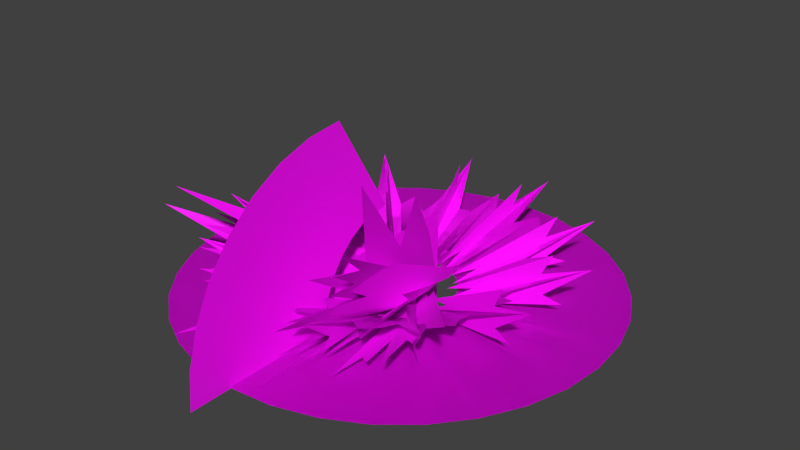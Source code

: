 # Source: Mario_Effects.blend  (saved by Blender 2.92.15; exported with 4.5.12 LTS)
import bpy
from mathutils import Matrix  # noqa: F401  (used for matrix-valued properties, if any)

bpy.ops.wm.read_factory_settings(use_empty=True)
scene = bpy.context.scene
scene.name = 'Scene'

# ---- collections
col_dashstart = bpy.data.collections.new('DashStart'); scene.collection.children.link(col_dashstart)
col_horizsmokea = bpy.data.collections.new('HorizSmokeA'); scene.collection.children.link(col_horizsmokea)
col_landheavy = bpy.data.collections.new('LandHeavy'); scene.collection.children.link(col_landheavy)
col_landlight = bpy.data.collections.new('LandLight'); scene.collection.children.link(col_landlight)

# ---- images (referenced by path relative to the original .blend; pixels are not part of the script)
import os
ASSET_DIR = os.environ.get("B2B_ASSET_DIR", "")  # directory of the original .blend (textures are referenced by path, not embedded)
HERE = os.path.dirname(os.path.abspath(__file__))  # packed textures are extracted next to this script under _unpacked/

def load_image(name, relpath, width, height, colorspace="sRGB"):
    """Load a texture the original file referenced (path relative to the .blend, or extracted next to this script)."""
    p = next((c for c in (os.path.join(HERE, relpath), os.path.join(ASSET_DIR, relpath)) if relpath and os.path.exists(c)), "")
    if p:
        img = bpy.data.images.load(p, check_existing=True)
        img.name = name
    else:  # same state as the original file: an image datablock whose file is absent (Cycles renders it pink)
        img = bpy.data.images.new(name, width, height)
        img.source = "FILE"
        img.filepath = "//" + (relpath or name)
    img.colorspace_settings.name = colorspace
    return img
img_eff_cmn_smokeb_png = load_image('eff_cmn_smokeB.png', 'textures/effects/eff_cmn_smokeB.png', 1024, 1024, 'sRGB')
img_eff_cmn_stormsomke_png = load_image('eff_cmn_stormsomke.png', 'textures/effects/eff_cmn_stormsomke.png', 1024, 1024, 'sRGB')
img_eff_cmn_shockc_png = load_image('eff_cmn_shockC.png', 'textures/effects/eff_cmn_shockC.png', 1024, 1024, 'sRGB')
img_eff_cmn_smokea_png = load_image('eff_cmn_smokeA.png', 'textures/effects/eff_cmn_smokeA.png', 1024, 1024, 'sRGB')

# ---- materials (node trees are filled in below, after node groups)
mat_dash2 = bpy.data.materials.new('dash2')
mat_dash2.use_transparent_shadow = False
mat_dash1 = bpy.data.materials.new('dash1')
mat_dash1.use_transparent_shadow = False
mat_storm = bpy.data.materials.new('storm')
mat_storm.use_transparent_shadow = False
mat_shock1 = bpy.data.materials.new('shock1')
mat_shock1.use_transparent_shadow = False
mat_shock2 = bpy.data.materials.new('shock2')
mat_shock2.use_transparent_shadow = False
mat_shock4 = bpy.data.materials.new('shock4')
mat_shock4.use_transparent_shadow = False
mat_shock3 = bpy.data.materials.new('shock3')
mat_shock3.use_transparent_shadow = False
mat_smokeb = bpy.data.materials.new('smokeB')
mat_smokeb.use_transparent_shadow = False
mat_down_shock = bpy.data.materials.new('down_shock')
mat_down_shock.use_transparent_shadow = False

# ---- material node trees
mat_dash2.use_nodes = True; mat_dash2.node_tree.nodes.clear()
_N = mat_dash2.node_tree.nodes; _L = mat_dash2.node_tree.links
n0 = _N.new('ShaderNodeBsdfPrincipled'); n0.name = 'Principled BSDF'; n0.location = (0, 300)
n0.distribution = 'GGX'
n0.subsurface_method = 'BURLEY'
n0.inputs[3].default_value = 1.45
n0.inputs[27].default_value = (0.0, 0.0, 0.0, 1.0)
n0.inputs[28].default_value = 1.0
n1 = _N.new('ShaderNodeOutputMaterial'); n1.name = 'Material Output'; n1.location = (300, 300)
n2 = _N.new('ShaderNodeTexImage'); n2.name = 'Image Texture'; n2.location = (-300, 300)
n2.label = 'Base Color'
n2.image = img_eff_cmn_smokeb_png
_L.new(n0.outputs[0], n1.inputs[0])
_L.new(n2.outputs[0], n0.inputs[0])
n1.is_active_output = True
mat_dash1.use_nodes = True; mat_dash1.node_tree.nodes.clear()
_N = mat_dash1.node_tree.nodes; _L = mat_dash1.node_tree.links
n0 = _N.new('ShaderNodeBsdfPrincipled'); n0.name = 'Principled BSDF'; n0.location = (0, 300)
n0.distribution = 'GGX'
n0.subsurface_method = 'BURLEY'
n0.inputs[3].default_value = 1.45
n0.inputs[27].default_value = (0.0, 0.0, 0.0, 1.0)
n0.inputs[28].default_value = 1.0
n1 = _N.new('ShaderNodeOutputMaterial'); n1.name = 'Material Output'; n1.location = (300, 300)
n2 = _N.new('ShaderNodeTexImage'); n2.name = 'Image Texture'; n2.location = (-300, 300)
n2.label = 'Base Color'
n2.image = img_eff_cmn_smokeb_png
_L.new(n0.outputs[0], n1.inputs[0])
_L.new(n2.outputs[0], n0.inputs[0])
n1.is_active_output = True
mat_storm.use_nodes = True; mat_storm.node_tree.nodes.clear()
_N = mat_storm.node_tree.nodes; _L = mat_storm.node_tree.links
n0 = _N.new('ShaderNodeBsdfPrincipled'); n0.name = 'Principled BSDF'; n0.location = (0, 300)
n0.distribution = 'GGX'
n0.subsurface_method = 'BURLEY'
n0.inputs[3].default_value = 1.45
n0.inputs[27].default_value = (0.0, 0.0, 0.0, 1.0)
n0.inputs[28].default_value = 1.0
n1 = _N.new('ShaderNodeOutputMaterial'); n1.name = 'Material Output'; n1.location = (300, 300)
n2 = _N.new('ShaderNodeTexImage'); n2.name = 'Image Texture'; n2.location = (-300, 300)
n2.label = 'Base Color'
n2.image = img_eff_cmn_stormsomke_png
_L.new(n0.outputs[0], n1.inputs[0])
_L.new(n2.outputs[0], n0.inputs[0])
n1.is_active_output = True
mat_shock1.use_nodes = True; mat_shock1.node_tree.nodes.clear()
_N = mat_shock1.node_tree.nodes; _L = mat_shock1.node_tree.links
n0 = _N.new('ShaderNodeBsdfPrincipled'); n0.name = 'Principled BSDF'; n0.location = (0, 300)
n0.distribution = 'GGX'
n0.subsurface_method = 'BURLEY'
n0.inputs[3].default_value = 1.45
n0.inputs[27].default_value = (0.0, 0.0, 0.0, 1.0)
n0.inputs[28].default_value = 1.0
n1 = _N.new('ShaderNodeOutputMaterial'); n1.name = 'Material Output'; n1.location = (300, 300)
n2 = _N.new('ShaderNodeTexImage'); n2.name = 'Image Texture'; n2.location = (-300, 300)
n2.label = 'Base Color'
n2.image = img_eff_cmn_smokeb_png
_L.new(n0.outputs[0], n1.inputs[0])
_L.new(n2.outputs[0], n0.inputs[0])
n1.is_active_output = True
mat_shock2.use_nodes = True; mat_shock2.node_tree.nodes.clear()
_N = mat_shock2.node_tree.nodes; _L = mat_shock2.node_tree.links
n0 = _N.new('ShaderNodeBsdfPrincipled'); n0.name = 'Principled BSDF'; n0.location = (0, 300)
n0.distribution = 'GGX'
n0.subsurface_method = 'BURLEY'
n0.inputs[3].default_value = 1.45
n0.inputs[27].default_value = (0.0, 0.0, 0.0, 1.0)
n0.inputs[28].default_value = 1.0
n1 = _N.new('ShaderNodeOutputMaterial'); n1.name = 'Material Output'; n1.location = (300, 300)
n2 = _N.new('ShaderNodeTexImage'); n2.name = 'Image Texture'; n2.location = (-300, 300)
n2.label = 'Base Color'
n2.image = img_eff_cmn_smokeb_png
_L.new(n0.outputs[0], n1.inputs[0])
_L.new(n2.outputs[0], n0.inputs[0])
n1.is_active_output = True
mat_shock4.use_nodes = True; mat_shock4.node_tree.nodes.clear()
_N = mat_shock4.node_tree.nodes; _L = mat_shock4.node_tree.links
n0 = _N.new('ShaderNodeBsdfPrincipled'); n0.name = 'Principled BSDF'; n0.location = (0, 300)
n0.distribution = 'GGX'
n0.subsurface_method = 'BURLEY'
n0.inputs[3].default_value = 1.45
n0.inputs[27].default_value = (0.0, 0.0, 0.0, 1.0)
n0.inputs[28].default_value = 1.0
n1 = _N.new('ShaderNodeOutputMaterial'); n1.name = 'Material Output'; n1.location = (300, 300)
n2 = _N.new('ShaderNodeTexImage'); n2.name = 'Image Texture'; n2.location = (-300, 300)
n2.label = 'Base Color'
n2.image = img_eff_cmn_shockc_png
_L.new(n0.outputs[0], n1.inputs[0])
_L.new(n2.outputs[0], n0.inputs[0])
n1.is_active_output = True
mat_shock3.use_nodes = True; mat_shock3.node_tree.nodes.clear()
_N = mat_shock3.node_tree.nodes; _L = mat_shock3.node_tree.links
n0 = _N.new('ShaderNodeBsdfPrincipled'); n0.name = 'Principled BSDF'; n0.location = (0, 300)
n0.distribution = 'GGX'
n0.subsurface_method = 'BURLEY'
n0.inputs[3].default_value = 1.45
n0.inputs[27].default_value = (0.0, 0.0, 0.0, 1.0)
n0.inputs[28].default_value = 1.0
n1 = _N.new('ShaderNodeOutputMaterial'); n1.name = 'Material Output'; n1.location = (300, 300)
n2 = _N.new('ShaderNodeTexImage'); n2.name = 'Image Texture'; n2.location = (-300, 300)
n2.label = 'Base Color'
n2.image = img_eff_cmn_smokeb_png
_L.new(n0.outputs[0], n1.inputs[0])
_L.new(n2.outputs[0], n0.inputs[0])
n1.is_active_output = True
mat_smokeb.use_nodes = True; mat_smokeb.node_tree.nodes.clear()
_N = mat_smokeb.node_tree.nodes; _L = mat_smokeb.node_tree.links
n0 = _N.new('ShaderNodeBsdfPrincipled'); n0.name = 'Principled BSDF'; n0.location = (0, 300)
n0.distribution = 'GGX'
n0.subsurface_method = 'BURLEY'
n0.inputs[3].default_value = 1.45
n0.inputs[27].default_value = (0.0, 0.0, 0.0, 1.0)
n0.inputs[28].default_value = 1.0
n1 = _N.new('ShaderNodeOutputMaterial'); n1.name = 'Material Output'; n1.location = (300, 300)
n2 = _N.new('ShaderNodeTexImage'); n2.name = 'Image Texture'; n2.location = (-300, 300)
n2.label = 'Base Color'
n2.image = img_eff_cmn_smokeb_png
_L.new(n0.outputs[0], n1.inputs[0])
_L.new(n2.outputs[0], n0.inputs[0])
n1.is_active_output = True
mat_down_shock.use_nodes = True; mat_down_shock.node_tree.nodes.clear()
_N = mat_down_shock.node_tree.nodes; _L = mat_down_shock.node_tree.links
n0 = _N.new('ShaderNodeBsdfPrincipled'); n0.name = 'Principled BSDF'; n0.location = (0, 300)
n0.distribution = 'GGX'
n0.subsurface_method = 'BURLEY'
n0.inputs[3].default_value = 1.45
n0.inputs[27].default_value = (0.0, 0.0, 0.0, 1.0)
n0.inputs[28].default_value = 1.0
n1 = _N.new('ShaderNodeOutputMaterial'); n1.name = 'Material Output'; n1.location = (300, 300)
n2 = _N.new('ShaderNodeTexImage'); n2.name = 'Image Texture'; n2.location = (-300, 300)
n2.label = 'Base Color'
n2.image = img_eff_cmn_smokea_png
_L.new(n0.outputs[0], n1.inputs[0])
_L.new(n2.outputs[0], n0.inputs[0])
n1.is_active_output = True

# ---- world
world_world = bpy.data.worlds.new('World'); scene.world = world_world
world_world.color = (0.05088, 0.05088, 0.05088)
world_world.use_sun_shadow = False
world_world.sun_shadow_jitter_overblur = 0.0
world_world.cycles.sample_map_resolution = 256

# ---- meshes
me_dashstart = bpy.data.meshes.new('DashStart')
me_dashstart.from_pydata([(0.957, -1.84, 1.381), (1.08, -2.38, 1.573), (0.2865, -0.04922, 0.2965), (0.7961, -1.762, 1.116), (0.227, 0.04785, 0.166), (0.8264, -2.2, 1.164), (0.5803, -1.547, 0.733), (0.7699, -3.002, 1.071), (0.1656, 0.08594, -0.003125), (0.4102, -1.521, 0.3848), (0.2367, -0.333, 0.09238), (0.4432, -2.691, 0.4541), (0.3178, -1.395, 0.1693), (-0.866, -1.639, 1.184), (-1.021, -2.344, 1.503), (-0.3418, -0.3117, 0.408), (-0.6646, -1.447, 0.8174), (-0.09043, 0.1596, 0.05898), (-0.7113, -1.983, 0.9861), (-0.5479, -1.383, 0.6023), (-0.7838, -2.667, 1.137), (-0.1156, 0.09707, 0.04648), (-0.46, -1.803, 0.4996), (-0.2033, -0.2791, 0.09375), (-0.526, -3.308, 0.6666), (-0.3455, -1.532, 0.223), (1.355, -2.562, 1.998), (0.2451, 0.101, 0.2434), (0.232, -0.06953, 0.1437), (0.1906, -0.1551, -0.0005859), (0.2529, -3.076, 0.0003908), (-1.337, -2.459, 1.946), (-0.1908, 0.1252, 0.2799), (-0.2514, -0.2746, 0.2158), (-0.1398, -0.08848, 0.008398), (-0.2146, -3.076, 0.00918), (-1.123, -1.568, 0.3632), (-1.466, -1.938, 0.5785), (-0.4565, -0.06709, 0.06074), (-1.193, -1.329, 0.4008), (-0.6303, -0.2424, 0.1314), (-1.726, -1.899, 0.7794), (-1.416, -1.288, 0.5245), (1.58, -2.217, 0.6075), (0.3915, 0.05127, 0.02627), (1.343, -1.489, 0.4563), (0.5601, -0.09863, 0.09355), (1.594, -1.697, 0.6168), (1.353, -1.194, 0.4665), (-0.327, -0.05566, 2.433e-09), (-0.8178, -2.089, 0.1757), (-0.5025, -0.2668, 0.0752), (-0.8835, -1.528, 0.2413), (-1.246, -2.228, 0.4284), (0.327, -0.05566, 2.433e-09), (0.5326, -0.3334, 0.08057), (0.8678, -2.228, 0.1603), (0.9233, -1.788, 0.1906), (1.16, -1.981, 0.3275), (0.9976, -1.377, 0.2384), (0.4859, 0.1081, 0.06514), (2.24, -1.959, 1.221), (-0.4859, 0.1081, 0.08008), (-2.24, -1.959, 1.247), (1.208e-07, -0.8, -0.8), (1.208e-07, -0.8, 0.8), (-1.208e-07, 0.8, -0.8), (-1.208e-07, 0.8, 0.8)], [], [(2, 1, 0), (3, 1, 2), (4, 3, 2), (5, 3, 4), (6, 5, 4), (8, 7, 6), (9, 7, 8), (10, 9, 8), (11, 9, 10), (12, 11, 10), (15, 14, 13), (16, 14, 15), (17, 16, 15), (18, 16, 17), (19, 18, 17), (21, 20, 19), (22, 20, 21), (23, 22, 21), (24, 22, 23), (25, 24, 23), (27, 0, 26), (2, 0, 27), (28, 6, 4), (8, 6, 28), (29, 12, 10), (30, 12, 29), (32, 13, 31), (15, 13, 32), (33, 19, 17), (21, 19, 33), (34, 25, 23), (35, 25, 34), (38, 37, 36), (39, 37, 38), (40, 39, 38), (41, 39, 40), (42, 41, 40), (45, 44, 43), (46, 44, 45), (47, 46, 45), (48, 46, 47), (51, 50, 49), (52, 50, 51), (53, 52, 51), (56, 55, 54), (57, 55, 56), (58, 55, 57), (59, 55, 58), (59, 44, 55), (43, 44, 59), (46, 61, 60), (48, 61, 46), (51, 36, 53), (38, 36, 51), (63, 40, 62), (42, 40, 63), (66, 65, 64), (67, 65, 66)])
me_dashstart.polygons.foreach_set('use_smooth', [1, 1, 1, 1, 1, 1, 1, 1, 1, 1, 1, 1, 1, 1, 1, 1, 1, 1, 1, 1, 1, 1, 1, 1, 1, 1, 1, 1, 1, 1, 1, 1, 1, 1, 1, 1, 1, 1, 1, 1, 1, 1, 1, 1, 1, 1, 1, 1, 1, 1, 1, 1, 1, 1, 1, 1, 0, 0])
me_dashstart.polygons.foreach_set('material_index', [0, 0, 0, 0, 0, 0, 0, 0, 0, 0, 0, 0, 0, 0, 0, 0, 0, 0, 0, 0, 0, 0, 0, 0, 0, 0, 0, 0, 0, 0, 0, 0, 1, 1, 1, 1, 1, 1, 1, 1, 1, 1, 1, 1, 1, 1, 1, 1, 1, 1, 1, 1, 1, 1, 1, 1, 2, 2])
_uv = me_dashstart.uv_layers.new(name='UVMap')
_uv.uv.foreach_set('vector', [0.1472, 1.0, 0.1697, 0.0, 0.07318, 0.0, 0.2424, 0.0, 0.1697, 0.0, 0.1472, 1.0, 0.3255, 1.0, 0.2424, 0.0, 0.1472, 1.0, 0.34, 0.0, 0.2424, 0.0, 0.3255, 1.0, 0.494, 0.0, 0.34, 0.0, 0.3255, 1.0, 0.6628, 1.0, 0.6248, 0.0, 0.494, 0.0, 0.7326, 0.0, 0.6248, 0.0, 0.6628, 1.0, 0.8287, 1.0, 0.7326, 0.0, 0.6628, 1.0, 0.8097, 0.0, 0.7326, 0.0, 0.8287, 1.0, 0.9216, 0.0, 0.8097, 0.0, 0.8287, 1.0, 0.8279, 1.0, 0.8054, 0.0, 0.9019, 0.0, 0.7327, 0.0, 0.8054, 0.0, 0.8279, 1.0, 0.6495, 1.0, 0.7327, 0.0, 0.8279, 1.0, 0.6351, 0.0, 0.7327, 0.0, 0.6495, 1.0, 0.4811, 0.0, 0.6351, 0.0, 0.6495, 1.0, 0.3123, 1.0, 0.3503, 0.0, 0.4811, 0.0, 0.2425, 0.0, 0.3503, 0.0, 0.3123, 1.0, 0.1464, 1.0, 0.2425, 0.0, 0.3123, 1.0, 0.1654, 0.0, 0.2425, 0.0, 0.1464, 1.0, 0.05347, 0.0, 0.1654, 0.0, 0.1464, 1.0, -0.02246, 1.0, 0.07318, 0.0, -0.02362, 0.0, 0.1472, 1.0, 0.07318, 0.0, -0.02246, 1.0, 0.498, 1.0, 0.494, 0.0, 0.3255, 1.0, 0.6628, 1.0, 0.494, 0.0, 0.498, 1.0, 0.9752, 1.0, 0.9216, 0.0, 0.8287, 1.0, 0.9764, 0.0, 0.9216, 0.0, 0.9752, 1.0, 0.9975, 1.0, 0.9019, 0.0, 0.9987, 0.0, 0.8279, 1.0, 0.9019, 0.0, 0.9975, 1.0, 0.4771, 1.0, 0.4811, 0.0, 0.6495, 1.0, 0.3123, 1.0, 0.4811, 0.0, 0.4771, 1.0, -0.0001831, 1.0, 0.05347, 0.0, 0.1464, 1.0, -0.001343, 0.0, 0.05347, 0.0, -0.0001831, 1.0, 0.5, 0.0, 0.5039, 1.0, 0.3605, 1.0, 0.6254, 1.0, 0.5039, 1.0, 0.5, 0.0, 0.75, 0.0, 0.6254, 1.0, 0.5, 0.0, 0.7464, 1.0, 0.6254, 1.0, 0.75, 0.0, 0.8786, 1.0, 0.7464, 1.0, 0.75, 0.0, 0.3776, 1.0, 0.503, 0.0, 0.4991, 1.0, 0.253, 0.0, 0.503, 0.0, 0.3776, 1.0, 0.2566, 1.0, 0.253, 0.0, 0.3776, 1.0, 0.1244, 1.0, 0.253, 0.0, 0.2566, 1.0, 0.25, 0.0, 0.0005493, 1.0, 0.0, 0.0, 0.1389, 1.0, 0.0005493, 1.0, 0.25, 0.0, 0.252, 1.0, 0.1389, 1.0, 0.25, 0.0, 1.002, 1.0, 0.753, 0.0, 1.003, 0.0, 0.8641, 1.0, 0.753, 0.0, 1.002, 1.0, 0.751, 1.0, 0.753, 0.0, 0.8641, 1.0, 0.6425, 1.0, 0.753, 0.0, 0.751, 1.0, 0.6425, 1.0, 0.503, 0.0, 0.753, 0.0, 0.4991, 1.0, 0.503, 0.0, 0.6425, 1.0, 0.253, 0.0, -0.01172, 1.0, 0.002991, 0.0, 0.1244, 1.0, -0.01172, 1.0, 0.253, 0.0, 0.25, 0.0, 0.3605, 1.0, 0.252, 1.0, 0.5, 0.0, 0.3605, 1.0, 0.25, 0.0, 1.015, 1.0, 0.75, 0.0, 1.0, 0.0, 0.8786, 1.0, 0.75, 0.0, 1.015, 1.0, 1.0, 0.0, 0.0, 1.0, 0.0, 0.0, 1.0, 1.0, 0.0, 1.0, 1.0, 0.0])
me_dashstart.materials.append(mat_dash2)
me_dashstart.materials.append(mat_dash1)
me_dashstart.materials.append(mat_storm)
me_dashstart.use_remesh_fix_poles = True
me_dashstart.use_remesh_preserve_attributes = False
me_dashstart.use_mirror_vertex_groups = False
me_dashstart.update()
me_horizsmokea = bpy.data.meshes.new('HorizSmokeA')
me_horizsmokea.from_pydata([(-0.4945, -0.6988, 0.7889), (-0.183, -0.324, 0.1771), (-0.4156, -0.4073, 0.5501), (-0.2468, -0.1644, 0.1315), (-0.2609, -0.008789, 0.08574), (-0.2829, 0.1418, 0.05469), (-0.5507, -0.2119, 0.687), (-0.2829, 0.2935, 0.01748), (-0.8143, -0.3053, 1.028), (0.311, 0.3869, 0.03496), (0.7077, -0.28, 1.115), (0.311, 0.08369, 0.1094), (1.068, -1.006, 2.031), (0.6832, -0.8084, 1.154), (0.9911, -1.831, 2.423), (0.2609, -0.5287, 0.2631), (0.5944, -1.34, 1.321), (0.2009, -0.8479, 0.3544), (-0.8614, -0.7079, 1.292), (0.2897, -0.2176, 0.1715), (-0.7584, -0.8764, 0.9729), (-0.8118, -1.903, 1.222), (-0.6081, 0.4315, 0.3), (-0.5602, 0.3646, 0.1662), (-0.6242, -1.354, 0.7064), (-0.5403, -0.2188, 0.2354), (0.567, 0.422, 0.305), (0.5397, 0.3646, 0.1662), (0.7391, -0.8985, 0.9844), (0.8652, -2.552, 1.536), (0.5202, -0.2197, 0.2357), (0.6407, -1.378, 0.7166), (0.4674, -0.2514, 0.07139), (0.5871, -2.644, 0.9446), (0.3661, -0.6926, 0.0873), (0.4053, -1.707, 0.4305), (0.1913, -0.511, -0.06094), (0.227, -2.279, 0.5015), (1.362e-07, -0.9021, 0.03174), (2.644e-07, -1.751, 0.2961), (-0.1913, -0.511, -0.06094), (-0.1896, -2.218, 0.4819), (-0.365, -0.6624, 0.07705), (-0.4046, -1.529, 0.3701), (-0.4683, -0.2681, 0.07754), (-0.5915, -2.782, 1.093), (4.229e-08, -0.2801, 1.296), (1.648e-07, -1.091, 2.677), (7.621e-08, -0.5047, 1.271), (2.387e-07, -1.581, 2.625), (1.089e-07, -0.7209, 1.197), (3.097e-07, -2.051, 2.473), (1.389e-07, -0.9199, 1.078), (3.752e-07, -2.485, 2.225), (1.653e-07, -1.095, 0.9164), (4.326e-07, -2.865, 1.893), (1.869e-07, -1.238, 0.7199), (4.797e-07, -3.177, 1.487), (2.03e-07, -1.344, 0.4959), (5.147e-07, -3.409, 1.024), (2.129e-07, -1.41, 0.2529), (5.363e-07, -3.552, 0.5223), (2.162e-07, -1.432, 6.26e-08), (5.436e-07, -3.6, 1.574e-07), (-0.884, -1.341, 0.4375), (-1.056, -1.719, 0.6103), (-0.4274, -0.0124, 0.1072), (-0.8829, -1.141, 0.4698), (-0.5755, -0.2231, 0.1983), (-1.13, -1.673, 0.7634), (-1.045, -1.11, 0.6746), (1.083, -2.089, 0.632), (0.3731, 0.1484, 0.05908), (0.8856, -1.273, 0.5156), (0.5215, -0.05264, 0.1508), (1.079, -1.461, 0.7146), (0.9919, -1.037, 0.655), (-0.3095, 0.002441, 0.02051), (-0.6177, -1.908, 0.2504), (-0.4605, -0.2502, 0.1268), (-0.7051, -1.306, 0.3214), (-0.9564, -2.104, 0.4929), (0.3095, 0.002441, 0.02051), (0.4852, -0.3213, 0.1338), (0.5998, -2.105, 0.2327), (0.676, -1.553, 0.2672), (0.8675, -1.77, 0.4054), (0.7282, -1.18, 0.3185), (0.4637, 0.2316, 0.1133), (1.487, -1.744, 1.229), (-0.4614, 0.2324, 0.1379), (-1.551, -1.744, 1.268), (9.06e-08, -0.6, -0.6), (9.06e-08, -0.6, 0.6), (-9.06e-08, 0.6, -0.6), (-9.06e-08, 0.6, 0.6)], [], [(2, 1, 0), (3, 1, 2), (4, 3, 2), (6, 5, 4), (7, 5, 6), (8, 7, 6), (11, 10, 9), (12, 10, 11), (13, 12, 11), (15, 14, 13), (16, 14, 15), (17, 16, 15), (18, 4, 2), (6, 4, 18), (19, 13, 11), (15, 13, 19), (22, 21, 20), (23, 21, 22), (23, 24, 21), (25, 24, 23), (28, 27, 26), (29, 27, 28), (29, 30, 27), (31, 30, 29), (31, 32, 30), (33, 32, 31), (33, 34, 32), (35, 34, 33), (35, 36, 34), (37, 36, 35), (37, 38, 36), (39, 38, 37), (39, 40, 38), (41, 40, 39), (41, 42, 40), (43, 42, 41), (43, 44, 42), (45, 44, 43), (45, 25, 44), (24, 25, 45), (48, 47, 46), (49, 47, 48), (50, 49, 48), (51, 49, 50), (52, 51, 50), (53, 51, 52), (54, 53, 52), (55, 53, 54), (56, 55, 54), (57, 55, 56), (58, 57, 56), (59, 57, 58), (60, 59, 58), (61, 59, 60), (62, 61, 60), (63, 61, 62), (66, 65, 64), (67, 65, 66), (68, 67, 66), (69, 67, 68), (70, 69, 68), (73, 72, 71), (74, 72, 73), (75, 74, 73), (76, 74, 75), (79, 78, 77), (80, 78, 79), (81, 80, 79), (84, 83, 82), (85, 83, 84), (86, 83, 85), (87, 83, 86), (87, 72, 83), (71, 72, 87), (74, 89, 88), (76, 89, 74), (79, 64, 81), (66, 64, 79), (91, 68, 90), (70, 68, 91), (94, 93, 92), (95, 93, 94)])
me_horizsmokea.polygons.foreach_set('use_smooth', [1, 1, 1, 1, 1, 1, 1, 1, 1, 1, 1, 1, 1, 1, 1, 1, 1, 1, 1, 1, 1, 1, 1, 1, 1, 1, 1, 1, 1, 1, 1, 1, 1, 1, 1, 1, 1, 1, 1, 1, 0, 0, 0, 0, 0, 0, 0, 0, 0, 0, 0, 0, 0, 0, 0, 0, 1, 1, 1, 1, 1, 1, 1, 1, 1, 1, 1, 1, 1, 1, 1, 1, 1, 1, 1, 1, 1, 1, 1, 1, 0, 0])
me_horizsmokea.polygons.foreach_set('material_index', [0, 0, 0, 0, 0, 0, 0, 0, 0, 0, 0, 0, 0, 0, 0, 0, 1, 1, 1, 1, 1, 1, 1, 1, 1, 1, 1, 1, 1, 1, 1, 1, 1, 1, 1, 1, 1, 1, 1, 1, 2, 2, 2, 2, 2, 2, 2, 2, 2, 2, 2, 2, 2, 2, 2, 2, 3, 3, 3, 3, 3, 3, 3, 3, 3, 3, 3, 3, 3, 3, 3, 3, 3, 3, 3, 3, 3, 3, 3, 3, 4, 4])
_uv = me_horizsmokea.uv_layers.new(name='UVMap')
_uv.uv.foreach_set('vector', [0.75, 1.0, 1.0, 0.0, 1.0, 1.0, 0.75, 0.0, 1.0, 0.0, 0.75, 1.0, 0.5, 0.0, 0.75, 0.0, 0.75, 1.0, 0.25, 1.0, 0.25, 0.0, 0.5, 0.0, 0.0, 0.0, 0.25, 0.0, 0.25, 1.0, 0.0, 1.0, 0.0, 0.0, 0.25, 1.0, 0.25, 0.0, 0.0, 1.0, 0.0, 0.0, 0.25, 1.0, 0.0, 1.0, 0.25, 0.0, 0.5, 1.0, 0.25, 1.0, 0.25, 0.0, 0.75, 0.0, 0.75, 1.0, 0.5, 1.0, 1.0, 1.0, 0.75, 1.0, 0.75, 0.0, 1.0, 0.0, 1.0, 1.0, 0.75, 0.0, 0.5, 1.0, 0.5, 0.0, 0.75, 1.0, 0.25, 1.0, 0.5, 0.0, 0.5, 1.0, 0.5, 0.0, 0.5, 1.0, 0.25, 0.0, 0.75, 0.0, 0.5, 1.0, 0.5, 0.0, -1.261, 0.0, -0.9832, 0.9553, -1.263, 0.9553, -0.9844, 0.0, -0.9832, 0.9553, -1.261, 0.0, -0.9844, 0.0, -0.6587, 0.9553, -0.9832, 0.9553, -0.7021, 0.0, -0.6587, 0.9553, -0.9844, 0.0, 2.234, 0.9553, 1.956, 0.0, 2.23, 0.0, 1.953, 0.9553, 1.956, 0.0, 2.234, 0.9553, 1.953, 0.9553, 1.679, 0.0, 1.956, 0.0, 1.635, 0.9553, 1.679, 0.0, 1.953, 0.9553, 1.635, 0.9553, 1.401, 0.0, 1.679, 0.0, 1.291, 0.9553, 1.401, 0.0, 1.635, 0.9553, 1.291, 0.9553, 1.095, 0.0, 1.401, 0.0, 1.031, 0.9553, 1.095, 0.0, 1.291, 0.9553, 1.031, 0.9553, 0.8115, 0.0, 1.095, 0.0, 0.7461, 0.9553, 0.8115, 0.0, 1.031, 0.9553, 0.7461, 0.9553, 0.4955, 0.0, 0.8115, 0.0, 0.4941, 0.9553, 0.4955, 0.0, 0.7461, 0.9553, 0.4941, 0.9553, 0.1791, 0.0, 0.4955, 0.0, 0.2393, 0.9553, 0.1791, 0.0, 0.4941, 0.9553, 0.2393, 0.9553, -0.1105, 0.0, 0.1791, 0.0, -0.05371, 0.9553, -0.1105, 0.0, 0.2393, 0.9553, -0.05371, 0.9553, -0.4188, 0.0, -0.1105, 0.0, -0.3257, 0.9553, -0.4188, 0.0, -0.05371, 0.9553, -0.3257, 0.9553, -0.7021, 0.0, -0.4188, 0.0, -0.6587, 0.9553, -0.7021, 0.0, -0.3257, 0.9553, 0.0, 0.125, 1.0, 0.0, 0.0, 0.0, 1.0, 0.125, 1.0, 0.0, 0.0, 0.125, 0.0, 0.25, 1.0, 0.125, 0.0, 0.125, 1.0, 0.25, 1.0, 0.125, 0.0, 0.25, 0.0, 0.375, 1.0, 0.25, 0.0, 0.25, 1.0, 0.375, 1.0, 0.25, 0.0, 0.375, 0.0, 0.5, 1.0, 0.375, 0.0, 0.375, 1.0, 0.5, 1.0, 0.375, 0.0, 0.5, 0.0, 0.625, 1.0, 0.5, 0.0, 0.5, 1.0, 0.625, 1.0, 0.5, 0.0, 0.625, 0.0, 0.75, 1.0, 0.625, 0.0, 0.625, 1.0, 0.75, 1.0, 0.625, 0.0, 0.75, 0.0, 0.875, 1.0, 0.75, 0.0, 0.75, 1.0, 0.875, 1.0, 0.75, 0.0, 0.875, 0.0, 1.0, 1.0, 0.875, 0.0, 0.875, 1.0, 1.0, 1.0, 0.875, 0.0, 1.0, 0.5, 0.0, 0.5039, 1.0, 0.3605, 1.0, 0.6254, 1.0, 0.5039, 1.0, 0.5, 0.0, 0.75, 0.0, 0.6254, 1.0, 0.5, 0.0, 0.7464, 1.0, 0.6254, 1.0, 0.75, 0.0, 0.8786, 1.0, 0.7464, 1.0, 0.75, 0.0, 0.3776, 1.0, 0.503, 0.0, 0.4991, 1.0, 0.253, 0.0, 0.503, 0.0, 0.3776, 1.0, 0.2566, 1.0, 0.253, 0.0, 0.3776, 1.0, 0.1244, 1.0, 0.253, 0.0, 0.2566, 1.0, 0.25, 0.0, 0.0005493, 1.0, 0.0, 0.0, 0.1389, 1.0, 0.0005493, 1.0, 0.25, 0.0, 0.252, 1.0, 0.1389, 1.0, 0.25, 0.0, 1.002, 1.0, 0.753, 0.0, 1.003, 0.0, 0.8641, 1.0, 0.753, 0.0, 1.002, 1.0, 0.751, 1.0, 0.753, 0.0, 0.8641, 1.0, 0.6425, 1.0, 0.753, 0.0, 0.751, 1.0, 0.6425, 1.0, 0.503, 0.0, 0.753, 0.0, 0.4991, 1.0, 0.503, 0.0, 0.6425, 1.0, 0.253, 0.0, -0.01172, 1.0, 0.002991, 0.0, 0.1244, 1.0, -0.01172, 1.0, 0.253, 0.0, 0.25, 0.0, 0.3605, 1.0, 0.252, 1.0, 0.5, 0.0, 0.3605, 1.0, 0.25, 0.0, 1.015, 1.0, 0.75, 0.0, 1.0, 0.0, 0.8786, 1.0, 0.75, 0.0, 1.015, 1.0, 1.0, 0.0, 0.0, 1.0, 0.0, 0.0, 1.0, 1.0, 0.0, 1.0, 1.0, 0.0])
me_horizsmokea.materials.append(mat_shock1)
me_horizsmokea.materials.append(mat_shock2)
me_horizsmokea.materials.append(mat_shock4)
me_horizsmokea.materials.append(mat_shock3)
me_horizsmokea.materials.append(mat_storm)
me_horizsmokea.use_remesh_fix_poles = True
me_horizsmokea.use_remesh_preserve_attributes = False
me_horizsmokea.use_mirror_vertex_groups = False
me_horizsmokea.update()
me_landheavy = bpy.data.meshes.new('LandHeavy')
me_landheavy.from_pydata([(-0.6747, 0.1808, -0.0005878), (-2.469, 0.6617, 0.847), (-0.9768, 0.2617, 0.2099), (-1.851, 0.4959, 0.641), (-1.988, 0.5326, 0.9345), (-0.1808, 0.6747, -0.0005879), (-0.6617, 2.469, 0.847), (-0.2617, 0.9768, 0.2099), (-0.4959, 1.851, 0.641), (-0.5326, 1.988, 0.9345), (0.6747, -0.1808, -0.0005877), (2.469, -0.6617, 0.847), (0.9768, -0.2617, 0.2099), (1.851, -0.4959, 0.641), (1.988, -0.5326, 0.9345), (-0.4939, -0.4939, -0.0005876), (-1.808, -1.808, 0.847), (-0.7151, -0.7151, 0.2099), (-1.355, -1.355, 0.641), (-1.455, -1.455, 0.9345), (0.4939, 0.4939, -0.0005879), (1.808, 1.808, 0.847), (0.7151, 0.7151, 0.2099), (1.355, 1.355, 0.641), (1.455, 1.455, 0.9345), (0.4939, -0.4939, -0.0005876), (1.808, -1.808, 0.847), (0.7151, -0.7151, 0.2099), (1.355, -1.355, 0.641), (1.455, -1.455, 0.9345), (-0.4939, 0.4939, -0.0005879), (-1.808, 1.808, 0.847), (-0.7151, 0.7151, 0.2099), (-1.355, 1.355, 0.641), (-1.455, 1.455, 0.9345), (-0.6747, -0.1808, -0.0005877), (-2.469, -0.6617, 0.847), (-0.9768, -0.2617, 0.2099), (-1.851, -0.4959, 0.641), (-1.988, -0.5326, 0.9345), (0.1808, -0.6747, -0.0005876), (0.6617, -2.469, 0.847), (0.2617, -0.9768, 0.2099), (0.4959, -1.851, 0.641), (0.5326, -1.988, 0.9345), (0.6747, 0.1808, -0.0005878), (2.469, 0.6617, 0.847), (0.9768, 0.2617, 0.2099), (1.851, 0.4959, 0.641), (1.988, 0.5326, 0.9345), (0.1808, 0.6747, -0.0005879), (0.6617, 2.469, 0.847), (0.2617, 0.9768, 0.2099), (0.4959, 1.851, 0.641), (0.5326, 1.988, 0.9345), (-0.1808, -0.6747, -0.0005876), (-0.6617, -2.469, 0.847), (-0.2617, -0.9768, 0.2099), (-0.4959, -1.851, 0.641), (-0.5326, -1.988, 0.9345), (2.127, -0.5701, 0.2657), (1.883, -0.5044, 0.3538), (1.112, -0.2978, 0.03185), (1.219, -0.3267, 0.1636), (1.557, -1.557, 0.2657), (1.378, -1.378, 0.3538), (0.8137, -0.8137, 0.03185), (0.8926, -0.8926, 0.1636), (0.5701, -2.127, 0.2657), (0.5044, -1.883, 0.3538), (0.2978, -1.112, 0.03185), (0.3267, -1.219, 0.1636), (-0.5701, -2.127, 0.2657), (-0.5044, -1.883, 0.3538), (-0.2978, -1.112, 0.03185), (-0.3267, -1.219, 0.1636), (-1.557, -1.557, 0.2657), (-1.378, -1.378, 0.3538), (-0.8137, -0.8137, 0.03185), (-0.8926, -0.8926, 0.1636), (-2.127, -0.5701, 0.2657), (-1.883, -0.5044, 0.3538), (-1.112, -0.2978, 0.03185), (-1.219, -0.3267, 0.1636), (-2.127, 0.5701, 0.2657), (-1.883, 0.5044, 0.3538), (-1.112, 0.2978, 0.03185), (-1.219, 0.3267, 0.1636), (-1.557, 1.557, 0.2657), (-1.378, 1.378, 0.3538), (-0.8137, 0.8137, 0.03185), (-0.8926, 0.8926, 0.1636), (-0.5701, 2.127, 0.2657), (-0.5044, 1.883, 0.3538), (-0.2978, 1.112, 0.03185), (-0.3267, 1.219, 0.1636), (0.5701, 2.127, 0.2657), (0.5044, 1.883, 0.3538), (0.2978, 1.112, 0.03185), (0.3267, 1.219, 0.1636), (1.557, 1.557, 0.2657), (1.378, 1.378, 0.3538), (0.8137, 0.8137, 0.03185), (0.8926, 0.8926, 0.1636), (2.127, 0.5701, 0.2657), (1.883, 0.5044, 0.3538), (1.112, 0.2978, 0.03185), (1.219, 0.3267, 0.1636), (0.6448, -2.407, 0.822), (0.2802, -1.759, 0.4954), (0.1935, -0.722, 0.01099), (0.1293, -0.8117, 0.03529), (0.1075, -2.059, 0.6248), (0.04715, -0.9027, 0.06829), (-0.09353, -1.752, 0.4831), (-0.0482, -0.9029, 0.06829), (-0.2621, -1.661, 0.4494), (-0.1282, -0.8121, 0.03529), (-0.6427, -2.406, 0.822), (-0.1928, -0.7218, 0.01099), (-0.6877, -1.789, 0.5579), (-0.3244, -0.8437, 0.06829), (-0.887, -1.737, 0.5732), (-0.3738, -0.7322, 0.03529), (-0.9126, -1.489, 0.4791), (-0.4919, -0.7588, 0.06829), (-1.108, -1.37, 0.4867), (-0.5168, -0.6389, 0.03529), (-1.762, -1.76, 0.822), (-0.5287, -0.5279, 0.01099), (-1.357, -1.098, 0.479), (-0.6392, -0.5171, 0.03529), (-1.511, -0.9835, 0.5055), (-0.689, -0.4484, 0.03529), (-1.908, -0.9727, 0.6618), (-0.8053, -0.4105, 0.06829), (-1.586, -0.6069, 0.4571), (-0.8444, -0.3232, 0.06829), (-2.407, -0.6448, 0.822), (-0.722, -0.1935, 0.01099), (0.3232, -0.8444, 0.06829), (0.6065, -1.584, 0.4565), (0.3732, -0.7321, 0.03529), (0.9851, -1.933, 0.6743), (0.4932, -0.7578, 0.06829), (1.059, -1.627, 0.569), (0.5171, -0.6392, 0.03529), (0.9974, -1.233, 0.4054), (0.5279, -0.5287, 0.01099), (1.76, -1.762, 0.822), (0.7028, -0.5685, 0.06829), (1.346, -1.089, 0.4728), (0.6898, -0.4472, 0.03529), (1.768, -1.146, 0.6451), (0.7322, -0.3738, 0.03529), (1.565, -0.7989, 0.4841), (0.8437, -0.3244, 0.06829), (1.573, -0.6047, 0.4514), (0.7218, -0.1928, 0.01099), (2.406, -0.6427, 0.822), (0.8121, -0.1282, 0.03529), (1.635, -0.258, 0.4372), (0.8208, -0.04382, 0.03529), (1.846, -0.09856, 0.5266), (0.9027, 0.04715, 0.06829), (1.533, 0.08008, 0.3824), (0.8928, 0.1423, 0.06829), (1.619, 0.2579, 0.4301), (0.722, 0.1935, 0.01099), (2.407, 0.6448, 0.822), (0.8444, 0.3232, 0.06829), (1.608, 0.6154, 0.468), (0.7321, 0.3732, 0.03529), (1.469, 0.7539, 0.436), (0.7578, 0.4932, 0.06829), (1.632, 1.062, 0.5718), (0.6392, 0.5171, 0.03529), (1.264, 1.023, 0.424), (0.5287, 0.5279, 0.01099), (1.762, 1.76, 0.822), (0.5685, 0.7028, 0.06829), (0.9793, 1.211, 0.3925), (0.4472, 0.6898, 0.03529), (1.069, 1.658, 0.5836), (0.3738, 0.7322, 0.03529), (0.9307, 1.823, 0.6175), (0.3244, 0.8437, 0.06829), (0.6398, 1.666, 0.4973), (0.1928, 0.7218, 0.01099), (0.6427, 2.406, 0.822), (0.1282, 0.8121, 0.03529), (0.2774, 1.736, 0.4846), (0.04382, 0.8208, 0.03529), (0.1057, 2.065, 0.6272), (-0.04715, 0.9027, 0.06829), (-0.08683, 1.662, 0.442), (-0.1423, 0.8928, 0.06829), (-0.2612, 1.639, 0.4396), (-0.1935, 0.722, 0.01099), (-0.6448, 2.407, 0.822), (-0.3232, 0.8444, 0.06829), (-0.6219, 1.625, 0.4764), (-0.3732, 0.7321, 0.03529), (-0.6815, 1.337, 0.3666), (-0.4932, 0.7578, 0.06829), (-0.95, 1.46, 0.4772), (-0.5171, 0.6392, 0.03529), (-1.018, 1.248, 0.417), (-0.5279, 0.5287, 0.01099), (-1.76, 1.762, 0.822), (-0.7028, 0.5685, 0.06829), (-1.365, 1.112, 0.486), (-0.6898, 0.4472, 0.03529), (-1.684, 1.092, 0.5992), (-0.8054, 0.4112, 0.06829), (-1.539, 0.7856, 0.4707), (-0.767, 0.2949, 0.03529), (-1.715, 0.6595, 0.5217), (-0.7218, 0.1928, 0.01099), (-2.406, 0.6427, 0.822), (-0.8933, 0.141, 0.06829), (-1.588, 0.2507, 0.4156), (-0.8208, 0.04382, 0.03529), (-2.159, 0.1153, 0.6707), (-0.8206, -0.04287, 0.03529), (-1.814, -0.09475, 0.5119), (-0.8928, -0.1423, 0.06829), (-1.685, -0.2685, 0.4611), (0.6464, -0.1732, 0.1301), (0.4732, -0.4732, 0.1301), (0.1732, -0.6464, 0.1301), (-0.1732, -0.6464, 0.1301), (-0.4732, -0.4732, 0.1301), (-0.6464, -0.1732, 0.1301), (-0.6464, 0.1732, 0.1301), (-0.4732, 0.4732, 0.1301), (-0.1732, 0.6464, 0.1301), (0.1732, 0.6464, 0.1301), (0.4732, 0.4732, 0.1301), (0.6464, 0.1732, 0.1301), (-0.7663, -1.15e-07, 0.01689), (-3.019, -4.55e-07, 0.02002), (-0.7516, 0.1495, 0.01689), (-2.961, 0.589, 0.02002), (-0.708, 0.2933, 0.01689), (-2.789, 1.155, 0.02002), (-0.6372, 0.4258, 0.01689), (-2.51, 1.677, 0.02002), (-0.5419, 0.5419, 0.01689), (-2.135, 2.135, 0.02002), (-0.4258, 0.6372, 0.01689), (-1.677, 2.51, 0.02002), (-0.2933, 0.708, 0.01689), (-1.155, 2.789, 0.02002), (-0.1495, 0.7516, 0.01689), (-0.589, 2.961, 0.02002), (-1.157e-07, 0.7663, 0.01689), (-4.559e-07, 3.019, 0.02002), (0.1495, 0.7516, 0.01689), (0.589, 2.961, 0.02002), (0.2933, 0.708, 0.01689), (1.155, 2.789, 0.02002), (0.4258, 0.6372, 0.01689), (1.677, 2.51, 0.02002), (0.5419, 0.5419, 0.01689), (2.135, 2.135, 0.02002), (0.6372, 0.4258, 0.01689), (2.51, 1.677, 0.02002), (0.708, 0.2933, 0.01689), (2.789, 1.155, 0.02002), (0.7516, 0.1495, 0.01689), (2.961, 0.589, 0.02002), (0.7663, 1.164e-07, 0.01689), (3.019, 4.567e-07, 0.02002), (0.7516, -0.1495, 0.01689), (2.961, -0.589, 0.02002), (0.708, -0.2933, 0.01689), (2.789, -1.155, 0.02002), (0.6372, -0.4258, 0.01689), (2.51, -1.677, 0.02002), (0.5419, -0.5419, 0.01689), (2.135, -2.135, 0.02002), (0.4258, -0.6372, 0.01689), (1.677, -2.51, 0.02002), (0.2933, -0.708, 0.01689), (1.155, -2.789, 0.02002), (0.1495, -0.7516, 0.01689), (0.589, -2.961, 0.02002), (1.157e-07, -0.7663, 0.01689), (4.559e-07, -3.019, 0.02002), (-0.1495, -0.7516, 0.01689), (-0.589, -2.961, 0.02002), (-0.2933, -0.708, 0.01689), (-1.155, -2.789, 0.02002), (-0.4258, -0.6372, 0.01689), (-1.677, -2.51, 0.02002), (-0.5419, -0.5419, 0.01689), (-2.135, -2.135, 0.02002), (-0.6372, -0.4258, 0.01689), (-2.51, -1.677, 0.02002), (-0.708, -0.2933, 0.01689), (-2.789, -1.155, 0.02002), (-0.7516, -0.1495, 0.01689), (-2.961, -0.589, 0.02002)], [], [(2, 1, 0), (3, 1, 2), (4, 3, 2), (7, 6, 5), (8, 6, 7), (9, 8, 7), (12, 11, 10), (13, 11, 12), (14, 13, 12), (17, 16, 15), (18, 16, 17), (19, 18, 17), (22, 21, 20), (23, 21, 22), (24, 23, 22), (27, 26, 25), (28, 26, 27), (29, 28, 27), (32, 31, 30), (33, 31, 32), (34, 33, 32), (37, 36, 35), (38, 36, 37), (39, 38, 37), (42, 41, 40), (43, 41, 42), (44, 43, 42), (47, 46, 45), (48, 46, 47), (49, 48, 47), (52, 51, 50), (53, 51, 52), (54, 53, 52), (57, 56, 55), (58, 56, 57), (59, 58, 57), (62, 61, 60), (63, 61, 62), (63, 11, 61), (10, 11, 63), (66, 65, 64), (67, 65, 66), (67, 26, 65), (25, 26, 67), (70, 69, 68), (71, 69, 70), (71, 41, 69), (40, 41, 71), (74, 73, 72), (75, 73, 74), (75, 56, 73), (55, 56, 75), (78, 77, 76), (79, 77, 78), (79, 16, 77), (15, 16, 79), (82, 81, 80), (83, 81, 82), (83, 36, 81), (35, 36, 83), (86, 85, 84), (87, 85, 86), (87, 1, 85), (0, 1, 87), (90, 89, 88), (91, 89, 90), (91, 31, 89), (30, 31, 91), (94, 93, 92), (95, 93, 94), (95, 6, 93), (5, 6, 95), (98, 97, 96), (99, 97, 98), (99, 51, 97), (50, 51, 99), (102, 101, 100), (103, 101, 102), (103, 21, 101), (20, 21, 103), (106, 105, 104), (107, 105, 106), (107, 46, 105), (45, 46, 107), (110, 109, 108), (111, 109, 110), (111, 112, 109), (113, 112, 111), (113, 114, 112), (115, 114, 113), (115, 116, 114), (117, 116, 115), (117, 118, 116), (119, 118, 117), (119, 120, 118), (121, 120, 119), (121, 122, 120), (123, 122, 121), (123, 124, 122), (125, 124, 123), (125, 126, 124), (127, 126, 125), (127, 128, 126), (129, 128, 127), (129, 130, 128), (131, 130, 129), (131, 132, 130), (133, 132, 131), (133, 134, 132), (135, 134, 133), (135, 136, 134), (137, 136, 135), (137, 138, 136), (139, 138, 137), (108, 140, 110), (141, 140, 108), (141, 142, 140), (143, 142, 141), (143, 144, 142), (145, 144, 143), (145, 146, 144), (147, 146, 145), (147, 148, 146), (149, 148, 147), (149, 150, 148), (151, 150, 149), (151, 152, 150), (153, 152, 151), (153, 154, 152), (155, 154, 153), (155, 156, 154), (157, 156, 155), (157, 158, 156), (159, 158, 157), (159, 160, 158), (161, 160, 159), (161, 162, 160), (163, 162, 161), (163, 164, 162), (165, 164, 163), (165, 166, 164), (167, 166, 165), (167, 168, 166), (169, 168, 167), (169, 170, 168), (171, 170, 169), (171, 172, 170), (173, 172, 171), (173, 174, 172), (175, 174, 173), (175, 176, 174), (177, 176, 175), (177, 178, 176), (179, 178, 177), (179, 180, 178), (181, 180, 179), (181, 182, 180), (183, 182, 181), (183, 184, 182), (185, 184, 183), (185, 186, 184), (187, 186, 185), (187, 188, 186), (189, 188, 187), (189, 190, 188), (191, 190, 189), (191, 192, 190), (193, 192, 191), (193, 194, 192), (195, 194, 193), (195, 196, 194), (197, 196, 195), (197, 198, 196), (199, 198, 197), (199, 200, 198), (201, 200, 199), (201, 202, 200), (203, 202, 201), (203, 204, 202), (205, 204, 203), (205, 206, 204), (207, 206, 205), (207, 208, 206), (209, 208, 207), (209, 210, 208), (211, 210, 209), (211, 212, 210), (213, 212, 211), (213, 214, 212), (215, 214, 213), (215, 216, 214), (217, 216, 215), (217, 218, 216), (219, 218, 217), (219, 220, 218), (221, 220, 219), (221, 222, 220), (223, 222, 221), (223, 224, 222), (225, 224, 223), (225, 226, 224), (227, 226, 225), (227, 139, 226), (138, 139, 227), (12, 228, 14), (27, 229, 29), (42, 230, 44), (57, 231, 59), (17, 232, 19), (37, 233, 39), (2, 234, 4), (32, 235, 34), (7, 236, 9), (52, 237, 54), (22, 238, 24), (47, 239, 49), (242, 241, 240), (243, 241, 242), (244, 243, 242), (245, 243, 244), (246, 245, 244), (247, 245, 246), (248, 247, 246), (249, 247, 248), (250, 249, 248), (251, 249, 250), (252, 251, 250), (253, 251, 252), (254, 253, 252), (255, 253, 254), (256, 255, 254), (257, 255, 256), (258, 257, 256), (259, 257, 258), (260, 259, 258), (261, 259, 260), (262, 261, 260), (263, 261, 262), (264, 263, 262), (265, 263, 264), (266, 265, 264), (267, 265, 266), (268, 267, 266), (269, 267, 268), (270, 269, 268), (271, 269, 270), (272, 271, 270), (273, 271, 272), (274, 273, 272), (275, 273, 274), (276, 275, 274), (277, 275, 276), (278, 277, 276), (279, 277, 278), (280, 279, 278), (281, 279, 280), (282, 281, 280), (283, 281, 282), (284, 283, 282), (285, 283, 284), (286, 285, 284), (287, 285, 286), (288, 287, 286), (289, 287, 288), (290, 289, 288), (291, 289, 290), (292, 291, 290), (293, 291, 292), (294, 293, 292), (295, 293, 294), (296, 295, 294), (297, 295, 296), (298, 297, 296), (299, 297, 298), (300, 299, 298), (301, 299, 300), (302, 301, 300), (303, 301, 302), (240, 303, 302), (241, 303, 240)])
me_landheavy.polygons.foreach_set('use_smooth', [0, 0, 0, 0, 0, 0, 0, 0, 0, 0, 0, 0, 0, 0, 0, 0, 0, 0, 0, 0, 0, 0, 0, 0, 0, 0, 0, 0, 0, 0, 0, 0, 0, 0, 0, 0, 0, 0, 0, 0, 0, 0, 0, 0, 0, 0, 0, 0, 0, 0, 0, 0, 0, 0, 0, 0, 0, 0, 0, 0, 0, 0, 0, 0, 0, 0, 0, 0, 0, 0, 0, 0, 0, 0, 0, 0, 0, 0, 0, 0, 0, 0, 0, 0, 1, 1, 1, 1, 1, 1, 1, 1, 1, 1, 0, 1, 1, 1, 1, 1, 1, 1, 1, 1, 1, 1, 1, 1, 1, 1, 1, 1, 1, 1, 1, 1, 1, 1, 1, 1, 1, 1, 1, 1, 1, 1, 1, 1, 1, 1, 1, 1, 1, 1, 1, 1, 1, 1, 1, 1, 1, 1, 1, 1, 1, 1, 1, 1, 1, 1, 1, 1, 1, 1, 1, 1, 1, 1, 1, 1, 1, 1, 1, 1, 1, 1, 1, 1, 1, 1, 1, 1, 1, 1, 1, 1, 1, 1, 1, 1, 1, 1, 1, 1, 1, 1, 1, 1, 1, 1, 1, 1, 1, 1, 1, 1, 1, 1, 1, 1, 1, 1, 1, 1, 0, 0, 0, 0, 0, 0, 0, 0, 0, 0, 0, 0, 0, 0, 0, 0, 0, 0, 0, 0, 0, 0, 0, 0, 0, 0, 0, 0, 0, 0, 0, 0, 0, 0, 0, 0, 0, 0, 0, 0, 0, 0, 0, 0, 0, 0, 0, 0, 0, 0, 0, 0, 0, 0, 0, 0, 0, 0, 0, 0, 0, 0, 0, 0, 0, 0, 0, 0, 0, 0, 0, 0, 0, 0, 0, 0])
me_landheavy.polygons.foreach_set('material_index', [0, 0, 0, 0, 0, 0, 0, 0, 0, 0, 0, 0, 0, 0, 0, 0, 0, 0, 0, 0, 0, 0, 0, 0, 0, 0, 0, 0, 0, 0, 0, 0, 0, 0, 0, 0, 0, 0, 0, 0, 0, 0, 0, 0, 0, 0, 0, 0, 0, 0, 0, 0, 0, 0, 0, 0, 0, 0, 0, 0, 0, 0, 0, 0, 0, 0, 0, 0, 0, 0, 0, 0, 0, 0, 0, 0, 0, 0, 0, 0, 0, 0, 0, 0, 0, 0, 0, 0, 0, 0, 0, 0, 0, 0, 0, 0, 0, 0, 0, 0, 0, 0, 0, 0, 0, 0, 0, 0, 0, 0, 0, 0, 0, 0, 0, 0, 0, 0, 0, 0, 0, 0, 0, 0, 0, 0, 0, 0, 0, 0, 0, 0, 0, 0, 0, 0, 0, 0, 0, 0, 0, 0, 0, 0, 0, 0, 0, 0, 0, 0, 0, 0, 0, 0, 0, 0, 0, 0, 0, 0, 0, 0, 0, 0, 0, 0, 0, 0, 0, 0, 0, 0, 0, 0, 0, 0, 0, 0, 0, 0, 0, 0, 0, 0, 0, 0, 0, 0, 0, 0, 0, 0, 0, 0, 0, 0, 0, 0, 0, 0, 0, 0, 0, 0, 0, 0, 0, 0, 0, 0, 0, 0, 0, 0, 0, 0, 1, 1, 1, 1, 1, 1, 1, 1, 1, 1, 1, 1, 1, 1, 1, 1, 1, 1, 1, 1, 1, 1, 1, 1, 1, 1, 1, 1, 1, 1, 1, 1, 1, 1, 1, 1, 1, 1, 1, 1, 1, 1, 1, 1, 1, 1, 1, 1, 1, 1, 1, 1, 1, 1, 1, 1, 1, 1, 1, 1, 1, 1, 1, 1])
_uv = me_landheavy.uv_layers.new(name='UVMap')
_uv.uv.foreach_set('vector', [1.0, 0.0, 0.5, 1.0, 0.5, 0.0, 1.0, 1.0, 0.5, 1.0, 1.0, 0.0, 1.5, 1.0, 1.0, 1.0, 1.0, 0.0, 1.0, 0.0, 0.5, 1.0, 0.5, 0.0, 1.0, 1.0, 0.5, 1.0, 1.0, 0.0, 1.5, 1.0, 1.0, 1.0, 1.0, 0.0, 1.0, 0.0, 0.5, 1.0, 0.5, 0.0, 1.0, 1.0, 0.5, 1.0, 1.0, 0.0, 1.5, 1.0, 1.0, 1.0, 1.0, 0.0, 1.0, 0.0, 0.5, 1.0, 0.5, 0.0, 1.0, 1.0, 0.5, 1.0, 1.0, 0.0, 1.5, 1.0, 1.0, 1.0, 1.0, 0.0, 1.0, 0.0, 0.5, 1.0, 0.5, 0.0, 1.0, 1.0, 0.5, 1.0, 1.0, 0.0, 1.5, 1.0, 1.0, 1.0, 1.0, 0.0, 1.0, 0.0, 0.5, 1.0, 0.5, 0.0, 1.0, 1.0, 0.5, 1.0, 1.0, 0.0, 1.5, 1.0, 1.0, 1.0, 1.0, 0.0, 1.0, 0.0, 0.5, 1.0, 0.5, 0.0, 1.0, 1.0, 0.5, 1.0, 1.0, 0.0, 1.5, 1.0, 1.0, 1.0, 1.0, 0.0, 1.0, 0.0, 0.5, 1.0, 0.5, 0.0, 1.0, 1.0, 0.5, 1.0, 1.0, 0.0, 1.5, 1.0, 1.0, 1.0, 1.0, 0.0, 1.0, 0.0, 0.5, 1.0, 0.5, 0.0, 1.0, 1.0, 0.5, 1.0, 1.0, 0.0, 1.5, 1.0, 1.0, 1.0, 1.0, 0.0, 1.0, 0.0, 0.5, 1.0, 0.5, 0.0, 1.0, 1.0, 0.5, 1.0, 1.0, 0.0, 1.5, 1.0, 1.0, 1.0, 1.0, 0.0, 1.0, 0.0, 0.5, 1.0, 0.5, 0.0, 1.0, 1.0, 0.5, 1.0, 1.0, 0.0, 1.5, 1.0, 1.0, 1.0, 1.0, 0.0, 1.0, 0.0, 0.5, 1.0, 0.5, 0.0, 1.0, 1.0, 0.5, 1.0, 1.0, 0.0, 1.5, 1.0, 1.0, 1.0, 1.0, 0.0, -0.5, 0.0, 0.0, 1.0, -0.5, 1.0, 0.0, 0.0, 0.0, 1.0, -0.5, 0.0, 0.0, 0.0, 0.5, 1.0, 0.0, 1.0, 0.5, 0.0, 0.5, 1.0, 0.0, 0.0, -0.5, 0.0, 0.0, 1.0, -0.5, 1.0, 0.0, 0.0, 0.0, 1.0, -0.5, 0.0, 0.0, 0.0, 0.5, 1.0, 0.0, 1.0, 0.5, 0.0, 0.5, 1.0, 0.0, 0.0, -0.5, 0.0, 0.0, 1.0, -0.5, 1.0, 0.0, 0.0, 0.0, 1.0, -0.5, 0.0, 0.0, 0.0, 0.5, 1.0, 0.0, 1.0, 0.5, 0.0, 0.5, 1.0, 0.0, 0.0, -0.5, 0.0, 0.0, 1.0, -0.5, 1.0, 0.0, 0.0, 0.0, 1.0, -0.5, 0.0, 0.0, 0.0, 0.5, 1.0, 0.0, 1.0, 0.5, 0.0, 0.5, 1.0, 0.0, 0.0, -0.5, 0.0, 0.0, 1.0, -0.5, 1.0, 0.0, 0.0, 0.0, 1.0, -0.5, 0.0, 0.0, 0.0, 0.5, 1.0, 0.0, 1.0, 0.5, 0.0, 0.5, 1.0, 0.0, 0.0, -0.5, 0.0, 0.0, 1.0, -0.5, 1.0, 0.0, 0.0, 0.0, 1.0, -0.5, 0.0, 0.0, 0.0, 0.5, 1.0, 0.0, 1.0, 0.5, 0.0, 0.5, 1.0, 0.0, 0.0, -0.5, 0.0, 0.0, 1.0, -0.5, 1.0, 0.0, 0.0, 0.0, 1.0, -0.5, 0.0, 0.0, 0.0, 0.5, 1.0, 0.0, 1.0, 0.5, 0.0, 0.5, 1.0, 0.0, 0.0, -0.5, 0.0, 0.0, 1.0, -0.5, 1.0, 0.0, 0.0, 0.0, 1.0, -0.5, 0.0, 0.0, 0.0, 0.5, 1.0, 0.0, 1.0, 0.5, 0.0, 0.5, 1.0, 0.0, 0.0, -0.5, 0.0, 0.0, 1.0, -0.5, 1.0, 0.0, 0.0, 0.0, 1.0, -0.5, 0.0, 0.0, 0.0, 0.5, 1.0, 0.0, 1.0, 0.5, 0.0, 0.5, 1.0, 0.0, 0.0, -0.5, 0.0, 0.0, 1.0, -0.5, 1.0, 0.0, 0.0, 0.0, 1.0, -0.5, 0.0, 0.0, 0.0, 0.5, 1.0, 0.0, 1.0, 0.5, 0.0, 0.5, 1.0, 0.0, 0.0, -0.5, 0.0, 0.0, 1.0, -0.5, 1.0, 0.0, 0.0, 0.0, 1.0, -0.5, 0.0, 0.0, 0.0, 0.5, 1.0, 0.0, 1.0, 0.5, 0.0, 0.5, 1.0, 0.0, 0.0, -0.5, 0.0, 0.0, 1.0, -0.5, 1.0, 0.0, 0.0, 0.0, 1.0, -0.5, 0.0, 0.0, 0.0, 0.5, 1.0, 0.0, 1.0, 0.5, 0.0, 0.5, 1.0, 0.0, 0.0, 4.009, 1.0, 3.892, 0.0, 4.009, 0.0, 3.892, 1.0, 3.892, 0.0, 4.009, 1.0, 3.892, 1.0, 3.775, 0.0, 3.892, 0.0, 3.775, 1.0, 3.775, 0.0, 3.892, 1.0, 3.775, 1.0, 3.658, 0.0, 3.775, 0.0, 3.658, 1.0, 3.658, 0.0, 3.775, 1.0, 3.658, 1.0, 3.541, 0.0, 3.658, 0.0, 3.541, 1.0, 3.541, 0.0, 3.658, 1.0, 3.541, 1.0, 3.424, 0.0, 3.541, 0.0, 3.424, 1.0, 3.424, 0.0, 3.541, 1.0, 3.424, 1.0, 3.307, 0.0, 3.424, 0.0, 3.307, 1.0, 3.307, 0.0, 3.424, 1.0, 3.307, 1.0, 3.19, 0.0, 3.307, 0.0, 3.19, 1.0, 3.19, 0.0, 3.307, 1.0, 3.19, 1.0, 3.073, 0.0, 3.19, 0.0, 3.073, 1.0, 3.073, 0.0, 3.19, 1.0, 3.073, 1.0, 2.956, 0.0, 3.073, 0.0, 2.956, 1.0, 2.956, 0.0, 3.073, 1.0, 2.956, 1.0, 2.839, 0.0, 2.956, 0.0, 2.839, 1.0, 2.839, 0.0, 2.956, 1.0, 2.839, 1.0, 2.722, 0.0, 2.839, 0.0, 2.722, 1.0, 2.722, 0.0, 2.839, 1.0, 2.722, 1.0, 2.605, 0.0, 2.722, 0.0, 2.605, 1.0, 2.605, 0.0, 2.722, 1.0, 2.605, 1.0, 2.489, 0.0, 2.605, 0.0, 2.489, 1.0, 2.489, 0.0, 2.605, 1.0, 2.489, 1.0, 2.372, 0.0, 2.489, 0.0, 2.372, 1.0, 2.372, 0.0, 2.489, 1.0, 2.372, 1.0, 2.254, 0.0, 2.372, 0.0, 2.254, 1.0, 2.254, 0.0, 2.372, 1.0, -3.009, 0.0, -2.892, 1.0, -3.009, 1.0, -2.892, 0.0, -2.892, 1.0, -3.009, 0.0, -2.892, 0.0, -2.775, 1.0, -2.892, 1.0, -2.775, 0.0, -2.775, 1.0, -2.892, 0.0, -2.775, 0.0, -2.658, 1.0, -2.775, 1.0, -2.658, 0.0, -2.658, 1.0, -2.775, 0.0, -2.658, 0.0, -2.541, 1.0, -2.658, 1.0, -2.541, 0.0, -2.541, 1.0, -2.658, 0.0, -2.541, 0.0, -2.424, 1.0, -2.541, 1.0, -2.424, 0.0, -2.424, 1.0, -2.541, 0.0, -2.424, 0.0, -2.307, 1.0, -2.424, 1.0, -2.307, 0.0, -2.307, 1.0, -2.424, 0.0, -2.307, 0.0, -2.19, 1.0, -2.307, 1.0, -2.19, 0.0, -2.19, 1.0, -2.307, 0.0, -2.19, 0.0, -2.073, 1.0, -2.19, 1.0, -2.073, 0.0, -2.073, 1.0, -2.19, 0.0, -2.073, 0.0, -1.956, 1.0, -2.073, 1.0, -1.956, 0.0, -1.956, 1.0, -2.073, 0.0, -1.956, 0.0, -1.839, 1.0, -1.956, 1.0, -1.839, 0.0, -1.839, 1.0, -1.956, 0.0, -1.839, 0.0, -1.722, 1.0, -1.839, 1.0, -1.722, 0.0, -1.722, 1.0, -1.839, 0.0, -1.722, 0.0, -1.605, 1.0, -1.722, 1.0, -1.605, 0.0, -1.605, 1.0, -1.722, 0.0, -1.605, 0.0, -1.489, 1.0, -1.605, 1.0, -1.489, 0.0, -1.489, 1.0, -1.605, 0.0, -1.489, 0.0, -1.372, 1.0, -1.489, 1.0, -1.372, 0.0, -1.372, 1.0, -1.489, 0.0, -1.372, 0.0, -1.254, 1.0, -1.372, 1.0, -1.254, 0.0, -1.254, 1.0, -1.372, 0.0, -1.254, 0.0, -1.137, 1.0, -1.254, 1.0, -1.137, 0.0, -1.137, 1.0, -1.254, 0.0, -1.137, 0.0, -1.021, 1.0, -1.137, 1.0, -1.021, 0.0, -1.021, 1.0, -1.137, 0.0, -1.021, 0.0, -0.9036, 1.0, -1.021, 1.0, -0.9036, 0.0, -0.9036, 1.0, -1.021, 0.0, -0.9036, 0.0, -0.7866, 1.0, -0.9036, 1.0, -0.7866, 0.0, -0.7866, 1.0, -0.9036, 0.0, -0.7866, 0.0, -0.6697, 1.0, -0.7866, 1.0, -0.6697, 0.0, -0.6697, 1.0, -0.7866, 0.0, -0.6697, 0.0, -0.5527, 1.0, -0.6697, 1.0, -0.5527, 0.0, -0.5527, 1.0, -0.6697, 0.0, -0.5527, 0.0, -0.4358, 1.0, -0.5527, 1.0, -0.4358, 0.0, -0.4358, 1.0, -0.5527, 0.0, -0.4358, 0.0, -0.3188, 1.0, -0.4358, 1.0, -0.3188, 0.0, -0.3188, 1.0, -0.4358, 0.0, -0.3188, 0.0, -0.2019, 1.0, -0.3188, 1.0, -0.2019, 0.0, -0.2019, 1.0, -0.3188, 0.0, -0.2019, 0.0, -0.08472, 1.0, -0.2019, 1.0, -0.08472, 0.0, -0.08472, 1.0, -0.2019, 0.0, -0.08472, 0.0, 0.03223, 1.0, -0.08472, 1.0, 0.03223, 0.0, 0.03223, 1.0, -0.08472, 0.0, 0.03223, 0.0, 0.1492, 1.0, 0.03223, 1.0, 0.1492, 0.0, 0.1492, 1.0, 0.03223, 0.0, 0.1492, 0.0, 0.2661, 1.0, 0.1492, 1.0, 0.2661, 0.0, 0.2661, 1.0, 0.1492, 0.0, 0.2661, 0.0, 0.3831, 1.0, 0.2661, 1.0, 0.3831, 0.0, 0.3831, 1.0, 0.2661, 0.0, 0.3831, 0.0, 0.5, 1.0, 0.3831, 1.0, 0.5, 0.0, 0.5, 1.0, 0.3831, 0.0, 0.5, 0.0, 0.6169, 1.0, 0.5, 1.0, 0.6169, 0.0, 0.6169, 1.0, 0.5, 0.0, 0.6169, 0.0, 0.7339, 1.0, 0.6169, 1.0, 0.7339, 0.0, 0.7339, 1.0, 0.6169, 0.0, 0.7339, 0.0, 0.8508, 1.0, 0.7339, 1.0, 0.8508, 0.0, 0.8508, 1.0, 0.7339, 0.0, 0.8508, 0.0, 0.9678, 1.0, 0.8508, 1.0, 0.9678, 0.0, 0.9678, 1.0, 0.8508, 0.0, 0.9678, 0.0, 1.085, 1.0, 0.9678, 1.0, 1.085, 0.0, 1.085, 1.0, 0.9678, 0.0, 1.085, 0.0, 1.202, 1.0, 1.085, 1.0, 1.202, 0.0, 1.202, 1.0, 1.085, 0.0, 1.202, 0.0, 1.319, 1.0, 1.202, 1.0, 1.319, 0.0, 1.319, 1.0, 1.202, 0.0, 1.319, 0.0, 1.436, 1.0, 1.319, 1.0, 1.436, 0.0, 1.436, 1.0, 1.319, 0.0, 1.436, 0.0, 1.553, 1.0, 1.436, 1.0, 1.553, 0.0, 1.553, 1.0, 1.436, 0.0, 1.553, 0.0, 1.67, 1.0, 1.553, 1.0, 1.67, 0.0, 1.67, 1.0, 1.553, 0.0, 1.67, 0.0, 1.787, 1.0, 1.67, 1.0, 1.787, 0.0, 1.787, 1.0, 1.67, 0.0, 1.787, 0.0, 1.904, 1.0, 1.787, 1.0, 1.904, 0.0, 1.904, 1.0, 1.787, 0.0, 1.904, 0.0, 2.021, 1.0, 1.904, 1.0, 2.021, 0.0, 2.021, 1.0, 1.904, 0.0, 2.021, 0.0, 2.137, 1.0, 2.021, 1.0, 2.137, 0.0, 2.137, 1.0, 2.021, 0.0, 2.137, 0.0, 2.254, 1.0, 2.137, 1.0, 2.254, 0.0, 2.254, 1.0, 2.137, 0.0, 1.0, 0.0, 1.5, 0.0, 1.5, 1.0, 1.0, 0.0, 1.5, 0.0, 1.5, 1.0, 1.0, 0.0, 1.5, 0.0, 1.5, 1.0, 1.0, 0.0, 1.5, 0.0, 1.5, 1.0, 1.0, 0.0, 1.5, 0.0, 1.5, 1.0, 1.0, 0.0, 1.5, 0.0, 1.5, 1.0, 1.0, 0.0, 1.5, 0.0, 1.5, 1.0, 1.0, 0.0, 1.5, 0.0, 1.5, 1.0, 1.0, 0.0, 1.5, 0.0, 1.5, 1.0, 1.0, 0.0, 1.5, 0.0, 1.5, 1.0, 1.0, 0.0, 1.5, 0.0, 1.5, 1.0, 1.0, 0.0, 1.5, 0.0, 1.5, 1.0, 0.9688, 1.0, 1.0, 0.0, 1.0, 1.0, 0.9688, 0.0, 1.0, 0.0, 0.9688, 1.0, 0.9375, 1.0, 0.9688, 0.0, 0.9688, 1.0, 0.9375, 0.0, 0.9688, 0.0, 0.9375, 1.0, 0.9062, 1.0, 0.9375, 0.0, 0.9375, 1.0, 0.9062, 0.0, 0.9375, 0.0, 0.9062, 1.0, 0.875, 1.0, 0.9062, 0.0, 0.9062, 1.0, 0.875, 0.0, 0.9062, 0.0, 0.875, 1.0, 0.8438, 1.0, 0.875, 0.0, 0.875, 1.0, 0.8438, 0.0, 0.875, 0.0, 0.8438, 1.0, 0.8125, 1.0, 0.8438, 0.0, 0.8438, 1.0, 0.8125, 0.0, 0.8438, 0.0, 0.8125, 1.0, 0.7812, 1.0, 0.8125, 0.0, 0.8125, 1.0, 0.7812, 0.0, 0.8125, 0.0, 0.7812, 1.0, 0.75, 1.0, 0.7812, 0.0, 0.7812, 1.0, 0.75, 0.0, 0.7812, 0.0, 0.75, 1.0, 0.7188, 1.0, 0.75, 0.0, 0.75, 1.0, 0.7188, 0.0, 0.75, 0.0, 0.7188, 1.0, 0.6875, 1.0, 0.7188, 0.0, 0.7188, 1.0, 0.6875, 0.0, 0.7188, 0.0, 0.6875, 1.0, 0.6562, 1.0, 0.6875, 0.0, 0.6875, 1.0, 0.6562, 0.0, 0.6875, 0.0, 0.6562, 1.0, 0.625, 1.0, 0.6562, 0.0, 0.6562, 1.0, 0.625, 0.0, 0.6562, 0.0, 0.625, 1.0, 0.5938, 1.0, 0.625, 0.0, 0.625, 1.0, 0.5938, 0.0, 0.625, 0.0, 0.5938, 1.0, 0.5625, 1.0, 0.5938, 0.0, 0.5938, 1.0, 0.5625, 0.0, 0.5938, 0.0, 0.5625, 1.0, 0.5312, 1.0, 0.5625, 0.0, 0.5625, 1.0, 0.5312, 0.0, 0.5625, 0.0, 0.5312, 1.0, 0.5, 1.0, 0.5312, 0.0, 0.5312, 1.0, 0.5, 0.0, 0.5312, 0.0, 0.5, 1.0, 0.4688, 1.0, 0.5, 0.0, 0.5, 1.0, 0.4688, 0.0, 0.5, 0.0, 0.4688, 1.0, 0.4375, 1.0, 0.4688, 0.0, 0.4688, 1.0, 0.4375, 0.0, 0.4688, 0.0, 0.4375, 1.0, 0.4062, 1.0, 0.4375, 0.0, 0.4375, 1.0, 0.4062, 0.0, 0.4375, 0.0, 0.4062, 1.0, 0.375, 1.0, 0.4062, 0.0, 0.4062, 1.0, 0.375, 0.0, 0.4062, 0.0, 0.375, 1.0, 0.3438, 1.0, 0.375, 0.0, 0.375, 1.0, 0.3438, 0.0, 0.375, 0.0, 0.3438, 1.0, 0.3125, 1.0, 0.3438, 0.0, 0.3438, 1.0, 0.3125, 0.0, 0.3438, 0.0, 0.3125, 1.0, 0.2812, 1.0, 0.3125, 0.0, 0.3125, 1.0, 0.2812, 0.0, 0.3125, 0.0, 0.2812, 1.0, 0.25, 1.0, 0.2812, 0.0, 0.2812, 1.0, 0.25, 0.0, 0.2812, 0.0, 0.25, 1.0, 0.2188, 1.0, 0.25, 0.0, 0.25, 1.0, 0.2188, 0.0, 0.25, 0.0, 0.2188, 1.0, 0.1875, 1.0, 0.2188, 0.0, 0.2188, 1.0, 0.1875, 0.0, 0.2188, 0.0, 0.1875, 1.0, 0.1562, 1.0, 0.1875, 0.0, 0.1875, 1.0, 0.1562, 0.0, 0.1875, 0.0, 0.1562, 1.0, 0.125, 1.0, 0.1562, 0.0, 0.1562, 1.0, 0.125, 0.0, 0.1562, 0.0, 0.125, 1.0, 0.09375, 1.0, 0.125, 0.0, 0.125, 1.0, 0.09375, 0.0, 0.125, 0.0, 0.09375, 1.0, 0.0625, 1.0, 0.09375, 0.0, 0.09375, 1.0, 0.0625, 0.0, 0.09375, 0.0, 0.0625, 1.0, 0.03125, 1.0, 0.0625, 0.0, 0.0625, 1.0, 0.03125, 0.0, 0.0625, 0.0, 0.03125, 1.0, 0.0, 1.0, 0.03125, 0.0, 0.03125, 1.0, 0.0, 0.0, 0.03125, 0.0, 0.0, 1.0])
me_landheavy.materials.append(mat_smokeb)
me_landheavy.materials.append(mat_down_shock)
me_landheavy.use_remesh_fix_poles = True
me_landheavy.use_remesh_preserve_attributes = False
me_landheavy.use_mirror_vertex_groups = False
me_landheavy.update()
me_landlight = bpy.data.meshes.new('LandLight')
me_landlight.from_pydata([(0.6448, -2.407, 0.822), (0.2802, -1.759, 0.4954), (0.1935, -0.722, 0.01099), (0.1293, -0.8117, 0.03529), (0.1075, -2.059, 0.6248), (0.04715, -0.9027, 0.06829), (-0.09353, -1.752, 0.4831), (-0.0482, -0.9029, 0.06829), (-0.2621, -1.661, 0.4494), (-0.1282, -0.8121, 0.03529), (-0.6427, -2.406, 0.822), (-0.1928, -0.7218, 0.01099), (-0.6877, -1.789, 0.5579), (-0.3244, -0.8437, 0.06829), (-0.887, -1.737, 0.5732), (-0.3738, -0.7322, 0.03529), (-0.9126, -1.489, 0.4791), (-0.4919, -0.7588, 0.06829), (-1.108, -1.37, 0.4867), (-0.5168, -0.6389, 0.03529), (-1.762, -1.76, 0.822), (-0.5287, -0.5279, 0.01099), (-1.357, -1.098, 0.479), (-0.6392, -0.5171, 0.03529), (-1.511, -0.9835, 0.5055), (-0.689, -0.4484, 0.03529), (-1.908, -0.9727, 0.6618), (-0.8053, -0.4105, 0.06829), (-1.586, -0.6069, 0.4571), (-0.8444, -0.3232, 0.06829), (-2.407, -0.6448, 0.822), (-0.722, -0.1935, 0.01099), (0.3232, -0.8444, 0.06829), (0.6065, -1.584, 0.4565), (0.3732, -0.7321, 0.03529), (0.9851, -1.933, 0.6743), (0.4932, -0.7578, 0.06829), (1.059, -1.627, 0.569), (0.5171, -0.6392, 0.03529), (0.9974, -1.233, 0.4054), (0.5279, -0.5287, 0.01099), (1.76, -1.762, 0.822), (0.7028, -0.5685, 0.06829), (1.346, -1.089, 0.4728), (0.6898, -0.4472, 0.03529), (1.768, -1.146, 0.6451), (0.7322, -0.3738, 0.03529), (1.565, -0.7989, 0.4841), (0.8437, -0.3244, 0.06829), (1.573, -0.6047, 0.4514), (0.7218, -0.1928, 0.01099), (2.406, -0.6427, 0.822), (0.8121, -0.1282, 0.03529), (1.635, -0.258, 0.4372), (0.8208, -0.04382, 0.03529), (1.846, -0.09856, 0.5266), (0.9027, 0.04715, 0.06829), (1.533, 0.08008, 0.3824), (0.8928, 0.1423, 0.06829), (1.619, 0.2579, 0.4301), (0.722, 0.1935, 0.01099), (2.407, 0.6448, 0.822), (0.8444, 0.3232, 0.06829), (1.608, 0.6154, 0.468), (0.7321, 0.3732, 0.03529), (1.469, 0.7539, 0.436), (0.7578, 0.4932, 0.06829), (1.632, 1.062, 0.5718), (0.6392, 0.5171, 0.03529), (1.264, 1.023, 0.424), (0.5287, 0.5279, 0.01099), (1.762, 1.76, 0.822), (0.5685, 0.7028, 0.06829), (0.9793, 1.211, 0.3925), (0.4472, 0.6898, 0.03529), (1.069, 1.658, 0.5836), (0.3738, 0.7322, 0.03529), (0.9307, 1.823, 0.6175), (0.3244, 0.8437, 0.06829), (0.6398, 1.666, 0.4973), (0.1928, 0.7218, 0.01099), (0.6427, 2.406, 0.822), (0.1282, 0.8121, 0.03529), (0.2774, 1.736, 0.4846), (0.04382, 0.8208, 0.03529), (0.1057, 2.065, 0.6272), (-0.04715, 0.9027, 0.06829), (-0.08683, 1.662, 0.442), (-0.1423, 0.8928, 0.06829), (-0.2612, 1.639, 0.4396), (-0.1935, 0.722, 0.01099), (-0.6448, 2.407, 0.822), (-0.3232, 0.8444, 0.06829), (-0.6219, 1.625, 0.4764), (-0.3732, 0.7321, 0.03529), (-0.6815, 1.337, 0.3666), (-0.4932, 0.7578, 0.06829), (-0.95, 1.46, 0.4772), (-0.5171, 0.6392, 0.03529), (-1.018, 1.248, 0.417), (-0.5279, 0.5287, 0.01099), (-1.76, 1.762, 0.822), (-0.7028, 0.5685, 0.06829), (-1.365, 1.112, 0.486), (-0.6898, 0.4472, 0.03529), (-1.684, 1.092, 0.5992), (-0.8054, 0.4112, 0.06829), (-1.539, 0.7856, 0.4707), (-0.767, 0.2949, 0.03529), (-1.715, 0.6595, 0.5217), (-0.7218, 0.1928, 0.01099), (-2.406, 0.6427, 0.822), (-0.8933, 0.141, 0.06829), (-1.588, 0.2507, 0.4156), (-0.8208, 0.04382, 0.03529), (-2.159, 0.1153, 0.6707), (-0.8206, -0.04287, 0.03529), (-1.814, -0.09475, 0.5119), (-0.8928, -0.1423, 0.06829), (-1.685, -0.2685, 0.4611), (-0.7663, -1.15e-07, 0.01689), (-3.019, -4.55e-07, 0.02002), (-0.7516, 0.1495, 0.01689), (-2.961, 0.589, 0.02002), (-0.708, 0.2933, 0.01689), (-2.789, 1.155, 0.02002), (-0.6372, 0.4258, 0.01689), (-2.51, 1.677, 0.02002), (-0.5419, 0.5419, 0.01689), (-2.135, 2.135, 0.02002), (-0.4258, 0.6372, 0.01689), (-1.677, 2.51, 0.02002), (-0.2933, 0.708, 0.01689), (-1.155, 2.789, 0.02002), (-0.1495, 0.7516, 0.01689), (-0.589, 2.961, 0.02002), (-1.157e-07, 0.7663, 0.01689), (-4.559e-07, 3.019, 0.02002), (0.1495, 0.7516, 0.01689), (0.589, 2.961, 0.02002), (0.2933, 0.708, 0.01689), (1.155, 2.789, 0.02002), (0.4258, 0.6372, 0.01689), (1.677, 2.51, 0.02002), (0.5419, 0.5419, 0.01689), (2.135, 2.135, 0.02002), (0.6372, 0.4258, 0.01689), (2.51, 1.677, 0.02002), (0.708, 0.2933, 0.01689), (2.789, 1.155, 0.02002), (0.7516, 0.1495, 0.01689), (2.961, 0.589, 0.02002), (0.7663, 1.164e-07, 0.01689), (3.019, 4.567e-07, 0.02002), (0.7516, -0.1495, 0.01689), (2.961, -0.589, 0.02002), (0.708, -0.2933, 0.01689), (2.789, -1.155, 0.02002), (0.6372, -0.4258, 0.01689), (2.51, -1.677, 0.02002), (0.5419, -0.5419, 0.01689), (2.135, -2.135, 0.02002), (0.4258, -0.6372, 0.01689), (1.677, -2.51, 0.02002), (0.2933, -0.708, 0.01689), (1.155, -2.789, 0.02002), (0.1495, -0.7516, 0.01689), (0.589, -2.961, 0.02002), (1.157e-07, -0.7663, 0.01689), (4.559e-07, -3.019, 0.02002), (-0.1495, -0.7516, 0.01689), (-0.589, -2.961, 0.02002), (-0.2933, -0.708, 0.01689), (-1.155, -2.789, 0.02002), (-0.4258, -0.6372, 0.01689), (-1.677, -2.51, 0.02002), (-0.5419, -0.5419, 0.01689), (-2.135, -2.135, 0.02002), (-0.6372, -0.4258, 0.01689), (-2.51, -1.677, 0.02002), (-0.708, -0.2933, 0.01689), (-2.789, -1.155, 0.02002), (-0.7516, -0.1495, 0.01689), (-2.961, -0.589, 0.02002)], [], [(2, 1, 0), (3, 1, 2), (3, 4, 1), (5, 4, 3), (5, 6, 4), (7, 6, 5), (7, 8, 6), (9, 8, 7), (9, 10, 8), (11, 10, 9), (11, 12, 10), (13, 12, 11), (13, 14, 12), (15, 14, 13), (15, 16, 14), (17, 16, 15), (17, 18, 16), (19, 18, 17), (19, 20, 18), (21, 20, 19), (21, 22, 20), (23, 22, 21), (23, 24, 22), (25, 24, 23), (25, 26, 24), (27, 26, 25), (27, 28, 26), (29, 28, 27), (29, 30, 28), (31, 30, 29), (0, 32, 2), (33, 32, 0), (33, 34, 32), (35, 34, 33), (35, 36, 34), (37, 36, 35), (37, 38, 36), (39, 38, 37), (39, 40, 38), (41, 40, 39), (41, 42, 40), (43, 42, 41), (43, 44, 42), (45, 44, 43), (45, 46, 44), (47, 46, 45), (47, 48, 46), (49, 48, 47), (49, 50, 48), (51, 50, 49), (51, 52, 50), (53, 52, 51), (53, 54, 52), (55, 54, 53), (55, 56, 54), (57, 56, 55), (57, 58, 56), (59, 58, 57), (59, 60, 58), (61, 60, 59), (61, 62, 60), (63, 62, 61), (63, 64, 62), (65, 64, 63), (65, 66, 64), (67, 66, 65), (67, 68, 66), (69, 68, 67), (69, 70, 68), (71, 70, 69), (71, 72, 70), (73, 72, 71), (73, 74, 72), (75, 74, 73), (75, 76, 74), (77, 76, 75), (77, 78, 76), (79, 78, 77), (79, 80, 78), (81, 80, 79), (81, 82, 80), (83, 82, 81), (83, 84, 82), (85, 84, 83), (85, 86, 84), (87, 86, 85), (87, 88, 86), (89, 88, 87), (89, 90, 88), (91, 90, 89), (91, 92, 90), (93, 92, 91), (93, 94, 92), (95, 94, 93), (95, 96, 94), (97, 96, 95), (97, 98, 96), (99, 98, 97), (99, 100, 98), (101, 100, 99), (101, 102, 100), (103, 102, 101), (103, 104, 102), (105, 104, 103), (105, 106, 104), (107, 106, 105), (107, 108, 106), (109, 108, 107), (109, 110, 108), (111, 110, 109), (111, 112, 110), (113, 112, 111), (113, 114, 112), (115, 114, 113), (115, 116, 114), (117, 116, 115), (117, 118, 116), (119, 118, 117), (119, 31, 118), (30, 31, 119), (122, 121, 120), (123, 121, 122), (124, 123, 122), (125, 123, 124), (126, 125, 124), (127, 125, 126), (128, 127, 126), (129, 127, 128), (130, 129, 128), (131, 129, 130), (132, 131, 130), (133, 131, 132), (134, 133, 132), (135, 133, 134), (136, 135, 134), (137, 135, 136), (138, 137, 136), (139, 137, 138), (140, 139, 138), (141, 139, 140), (142, 141, 140), (143, 141, 142), (144, 143, 142), (145, 143, 144), (146, 145, 144), (147, 145, 146), (148, 147, 146), (149, 147, 148), (150, 149, 148), (151, 149, 150), (152, 151, 150), (153, 151, 152), (154, 153, 152), (155, 153, 154), (156, 155, 154), (157, 155, 156), (158, 157, 156), (159, 157, 158), (160, 159, 158), (161, 159, 160), (162, 161, 160), (163, 161, 162), (164, 163, 162), (165, 163, 164), (166, 165, 164), (167, 165, 166), (168, 167, 166), (169, 167, 168), (170, 169, 168), (171, 169, 170), (172, 171, 170), (173, 171, 172), (174, 173, 172), (175, 173, 174), (176, 175, 174), (177, 175, 176), (178, 177, 176), (179, 177, 178), (180, 179, 178), (181, 179, 180), (182, 181, 180), (183, 181, 182), (120, 183, 182), (121, 183, 120)])
me_landlight.polygons.foreach_set('use_smooth', [1, 1, 1, 1, 1, 1, 1, 1, 1, 1, 0, 1, 1, 1, 1, 1, 1, 1, 1, 1, 1, 1, 1, 1, 1, 1, 1, 1, 1, 1, 1, 1, 1, 1, 1, 1, 1, 1, 1, 1, 1, 1, 1, 1, 1, 1, 1, 1, 1, 1, 1, 1, 1, 1, 1, 1, 1, 1, 1, 1, 1, 1, 1, 1, 1, 1, 1, 1, 1, 1, 1, 1, 1, 1, 1, 1, 1, 1, 1, 1, 1, 1, 1, 1, 1, 1, 1, 1, 1, 1, 1, 1, 1, 1, 1, 1, 1, 1, 1, 1, 1, 1, 1, 1, 1, 1, 1, 1, 1, 1, 1, 1, 1, 1, 1, 1, 1, 1, 1, 1, 0, 0, 0, 0, 0, 0, 0, 0, 0, 0, 0, 0, 0, 0, 0, 0, 0, 0, 0, 0, 0, 0, 0, 0, 0, 0, 0, 0, 0, 0, 0, 0, 0, 0, 0, 0, 0, 0, 0, 0, 0, 0, 0, 0, 0, 0, 0, 0, 0, 0, 0, 0, 0, 0, 0, 0, 0, 0, 0, 0, 0, 0, 0, 0])
me_landlight.polygons.foreach_set('material_index', [0, 0, 0, 0, 0, 0, 0, 0, 0, 0, 0, 0, 0, 0, 0, 0, 0, 0, 0, 0, 0, 0, 0, 0, 0, 0, 0, 0, 0, 0, 0, 0, 0, 0, 0, 0, 0, 0, 0, 0, 0, 0, 0, 0, 0, 0, 0, 0, 0, 0, 0, 0, 0, 0, 0, 0, 0, 0, 0, 0, 0, 0, 0, 0, 0, 0, 0, 0, 0, 0, 0, 0, 0, 0, 0, 0, 0, 0, 0, 0, 0, 0, 0, 0, 0, 0, 0, 0, 0, 0, 0, 0, 0, 0, 0, 0, 0, 0, 0, 0, 0, 0, 0, 0, 0, 0, 0, 0, 0, 0, 0, 0, 0, 0, 0, 0, 0, 0, 0, 0, 1, 1, 1, 1, 1, 1, 1, 1, 1, 1, 1, 1, 1, 1, 1, 1, 1, 1, 1, 1, 1, 1, 1, 1, 1, 1, 1, 1, 1, 1, 1, 1, 1, 1, 1, 1, 1, 1, 1, 1, 1, 1, 1, 1, 1, 1, 1, 1, 1, 1, 1, 1, 1, 1, 1, 1, 1, 1, 1, 1, 1, 1, 1, 1])
_uv = me_landlight.uv_layers.new(name='UVMap')
_uv.uv.foreach_set('vector', [4.009, 1.0, 3.892, 0.0, 4.009, 0.0, 3.892, 1.0, 3.892, 0.0, 4.009, 1.0, 3.892, 1.0, 3.775, 0.0, 3.892, 0.0, 3.775, 1.0, 3.775, 0.0, 3.892, 1.0, 3.775, 1.0, 3.658, 0.0, 3.775, 0.0, 3.658, 1.0, 3.658, 0.0, 3.775, 1.0, 3.658, 1.0, 3.541, 0.0, 3.658, 0.0, 3.541, 1.0, 3.541, 0.0, 3.658, 1.0, 3.541, 1.0, 3.424, 0.0, 3.541, 0.0, 3.424, 1.0, 3.424, 0.0, 3.541, 1.0, 3.424, 1.0, 3.307, 0.0, 3.424, 0.0, 3.307, 1.0, 3.307, 0.0, 3.424, 1.0, 3.307, 1.0, 3.19, 0.0, 3.307, 0.0, 3.19, 1.0, 3.19, 0.0, 3.307, 1.0, 3.19, 1.0, 3.073, 0.0, 3.19, 0.0, 3.073, 1.0, 3.073, 0.0, 3.19, 1.0, 3.073, 1.0, 2.956, 0.0, 3.073, 0.0, 2.956, 1.0, 2.956, 0.0, 3.073, 1.0, 2.956, 1.0, 2.839, 0.0, 2.956, 0.0, 2.839, 1.0, 2.839, 0.0, 2.956, 1.0, 2.839, 1.0, 2.722, 0.0, 2.839, 0.0, 2.722, 1.0, 2.722, 0.0, 2.839, 1.0, 2.722, 1.0, 2.605, 0.0, 2.722, 0.0, 2.605, 1.0, 2.605, 0.0, 2.722, 1.0, 2.605, 1.0, 2.489, 0.0, 2.605, 0.0, 2.489, 1.0, 2.489, 0.0, 2.605, 1.0, 2.489, 1.0, 2.372, 0.0, 2.489, 0.0, 2.372, 1.0, 2.372, 0.0, 2.489, 1.0, 2.372, 1.0, 2.254, 0.0, 2.372, 0.0, 2.254, 1.0, 2.254, 0.0, 2.372, 1.0, -3.009, 0.0, -2.892, 1.0, -3.009, 1.0, -2.892, 0.0, -2.892, 1.0, -3.009, 0.0, -2.892, 0.0, -2.775, 1.0, -2.892, 1.0, -2.775, 0.0, -2.775, 1.0, -2.892, 0.0, -2.775, 0.0, -2.658, 1.0, -2.775, 1.0, -2.658, 0.0, -2.658, 1.0, -2.775, 0.0, -2.658, 0.0, -2.541, 1.0, -2.658, 1.0, -2.541, 0.0, -2.541, 1.0, -2.658, 0.0, -2.541, 0.0, -2.424, 1.0, -2.541, 1.0, -2.424, 0.0, -2.424, 1.0, -2.541, 0.0, -2.424, 0.0, -2.307, 1.0, -2.424, 1.0, -2.307, 0.0, -2.307, 1.0, -2.424, 0.0, -2.307, 0.0, -2.19, 1.0, -2.307, 1.0, -2.19, 0.0, -2.19, 1.0, -2.307, 0.0, -2.19, 0.0, -2.073, 1.0, -2.19, 1.0, -2.073, 0.0, -2.073, 1.0, -2.19, 0.0, -2.073, 0.0, -1.956, 1.0, -2.073, 1.0, -1.956, 0.0, -1.956, 1.0, -2.073, 0.0, -1.956, 0.0, -1.839, 1.0, -1.956, 1.0, -1.839, 0.0, -1.839, 1.0, -1.956, 0.0, -1.839, 0.0, -1.722, 1.0, -1.839, 1.0, -1.722, 0.0, -1.722, 1.0, -1.839, 0.0, -1.722, 0.0, -1.605, 1.0, -1.722, 1.0, -1.605, 0.0, -1.605, 1.0, -1.722, 0.0, -1.605, 0.0, -1.489, 1.0, -1.605, 1.0, -1.489, 0.0, -1.489, 1.0, -1.605, 0.0, -1.489, 0.0, -1.372, 1.0, -1.489, 1.0, -1.372, 0.0, -1.372, 1.0, -1.489, 0.0, -1.372, 0.0, -1.254, 1.0, -1.372, 1.0, -1.254, 0.0, -1.254, 1.0, -1.372, 0.0, -1.254, 0.0, -1.137, 1.0, -1.254, 1.0, -1.137, 0.0, -1.137, 1.0, -1.254, 0.0, -1.137, 0.0, -1.021, 1.0, -1.137, 1.0, -1.021, 0.0, -1.021, 1.0, -1.137, 0.0, -1.021, 0.0, -0.9036, 1.0, -1.021, 1.0, -0.9036, 0.0, -0.9036, 1.0, -1.021, 0.0, -0.9036, 0.0, -0.7866, 1.0, -0.9036, 1.0, -0.7866, 0.0, -0.7866, 1.0, -0.9036, 0.0, -0.7866, 0.0, -0.6697, 1.0, -0.7866, 1.0, -0.6697, 0.0, -0.6697, 1.0, -0.7866, 0.0, -0.6697, 0.0, -0.5527, 1.0, -0.6697, 1.0, -0.5527, 0.0, -0.5527, 1.0, -0.6697, 0.0, -0.5527, 0.0, -0.4358, 1.0, -0.5527, 1.0, -0.4358, 0.0, -0.4358, 1.0, -0.5527, 0.0, -0.4358, 0.0, -0.3188, 1.0, -0.4358, 1.0, -0.3188, 0.0, -0.3188, 1.0, -0.4358, 0.0, -0.3188, 0.0, -0.2019, 1.0, -0.3188, 1.0, -0.2019, 0.0, -0.2019, 1.0, -0.3188, 0.0, -0.2019, 0.0, -0.08472, 1.0, -0.2019, 1.0, -0.08472, 0.0, -0.08472, 1.0, -0.2019, 0.0, -0.08472, 0.0, 0.03223, 1.0, -0.08472, 1.0, 0.03223, 0.0, 0.03223, 1.0, -0.08472, 0.0, 0.03223, 0.0, 0.1492, 1.0, 0.03223, 1.0, 0.1492, 0.0, 0.1492, 1.0, 0.03223, 0.0, 0.1492, 0.0, 0.2661, 1.0, 0.1492, 1.0, 0.2661, 0.0, 0.2661, 1.0, 0.1492, 0.0, 0.2661, 0.0, 0.3831, 1.0, 0.2661, 1.0, 0.3831, 0.0, 0.3831, 1.0, 0.2661, 0.0, 0.3831, 0.0, 0.5, 1.0, 0.3831, 1.0, 0.5, 0.0, 0.5, 1.0, 0.3831, 0.0, 0.5, 0.0, 0.6169, 1.0, 0.5, 1.0, 0.6169, 0.0, 0.6169, 1.0, 0.5, 0.0, 0.6169, 0.0, 0.7339, 1.0, 0.6169, 1.0, 0.7339, 0.0, 0.7339, 1.0, 0.6169, 0.0, 0.7339, 0.0, 0.8508, 1.0, 0.7339, 1.0, 0.8508, 0.0, 0.8508, 1.0, 0.7339, 0.0, 0.8508, 0.0, 0.9678, 1.0, 0.8508, 1.0, 0.9678, 0.0, 0.9678, 1.0, 0.8508, 0.0, 0.9678, 0.0, 1.085, 1.0, 0.9678, 1.0, 1.085, 0.0, 1.085, 1.0, 0.9678, 0.0, 1.085, 0.0, 1.202, 1.0, 1.085, 1.0, 1.202, 0.0, 1.202, 1.0, 1.085, 0.0, 1.202, 0.0, 1.319, 1.0, 1.202, 1.0, 1.319, 0.0, 1.319, 1.0, 1.202, 0.0, 1.319, 0.0, 1.436, 1.0, 1.319, 1.0, 1.436, 0.0, 1.436, 1.0, 1.319, 0.0, 1.436, 0.0, 1.553, 1.0, 1.436, 1.0, 1.553, 0.0, 1.553, 1.0, 1.436, 0.0, 1.553, 0.0, 1.67, 1.0, 1.553, 1.0, 1.67, 0.0, 1.67, 1.0, 1.553, 0.0, 1.67, 0.0, 1.787, 1.0, 1.67, 1.0, 1.787, 0.0, 1.787, 1.0, 1.67, 0.0, 1.787, 0.0, 1.904, 1.0, 1.787, 1.0, 1.904, 0.0, 1.904, 1.0, 1.787, 0.0, 1.904, 0.0, 2.021, 1.0, 1.904, 1.0, 2.021, 0.0, 2.021, 1.0, 1.904, 0.0, 2.021, 0.0, 2.137, 1.0, 2.021, 1.0, 2.137, 0.0, 2.137, 1.0, 2.021, 0.0, 2.137, 0.0, 2.254, 1.0, 2.137, 1.0, 2.254, 0.0, 2.254, 1.0, 2.137, 0.0, 0.9688, 1.0, 1.0, 0.0, 1.0, 1.0, 0.9688, 0.0, 1.0, 0.0, 0.9688, 1.0, 0.9375, 1.0, 0.9688, 0.0, 0.9688, 1.0, 0.9375, 0.0, 0.9688, 0.0, 0.9375, 1.0, 0.9062, 1.0, 0.9375, 0.0, 0.9375, 1.0, 0.9062, 0.0, 0.9375, 0.0, 0.9062, 1.0, 0.875, 1.0, 0.9062, 0.0, 0.9062, 1.0, 0.875, 0.0, 0.9062, 0.0, 0.875, 1.0, 0.8438, 1.0, 0.875, 0.0, 0.875, 1.0, 0.8438, 0.0, 0.875, 0.0, 0.8438, 1.0, 0.8125, 1.0, 0.8438, 0.0, 0.8438, 1.0, 0.8125, 0.0, 0.8438, 0.0, 0.8125, 1.0, 0.7812, 1.0, 0.8125, 0.0, 0.8125, 1.0, 0.7812, 0.0, 0.8125, 0.0, 0.7812, 1.0, 0.75, 1.0, 0.7812, 0.0, 0.7812, 1.0, 0.75, 0.0, 0.7812, 0.0, 0.75, 1.0, 0.7188, 1.0, 0.75, 0.0, 0.75, 1.0, 0.7188, 0.0, 0.75, 0.0, 0.7188, 1.0, 0.6875, 1.0, 0.7188, 0.0, 0.7188, 1.0, 0.6875, 0.0, 0.7188, 0.0, 0.6875, 1.0, 0.6562, 1.0, 0.6875, 0.0, 0.6875, 1.0, 0.6562, 0.0, 0.6875, 0.0, 0.6562, 1.0, 0.625, 1.0, 0.6562, 0.0, 0.6562, 1.0, 0.625, 0.0, 0.6562, 0.0, 0.625, 1.0, 0.5938, 1.0, 0.625, 0.0, 0.625, 1.0, 0.5938, 0.0, 0.625, 0.0, 0.5938, 1.0, 0.5625, 1.0, 0.5938, 0.0, 0.5938, 1.0, 0.5625, 0.0, 0.5938, 0.0, 0.5625, 1.0, 0.5312, 1.0, 0.5625, 0.0, 0.5625, 1.0, 0.5312, 0.0, 0.5625, 0.0, 0.5312, 1.0, 0.5, 1.0, 0.5312, 0.0, 0.5312, 1.0, 0.5, 0.0, 0.5312, 0.0, 0.5, 1.0, 0.4688, 1.0, 0.5, 0.0, 0.5, 1.0, 0.4688, 0.0, 0.5, 0.0, 0.4688, 1.0, 0.4375, 1.0, 0.4688, 0.0, 0.4688, 1.0, 0.4375, 0.0, 0.4688, 0.0, 0.4375, 1.0, 0.4062, 1.0, 0.4375, 0.0, 0.4375, 1.0, 0.4062, 0.0, 0.4375, 0.0, 0.4062, 1.0, 0.375, 1.0, 0.4062, 0.0, 0.4062, 1.0, 0.375, 0.0, 0.4062, 0.0, 0.375, 1.0, 0.3438, 1.0, 0.375, 0.0, 0.375, 1.0, 0.3438, 0.0, 0.375, 0.0, 0.3438, 1.0, 0.3125, 1.0, 0.3438, 0.0, 0.3438, 1.0, 0.3125, 0.0, 0.3438, 0.0, 0.3125, 1.0, 0.2812, 1.0, 0.3125, 0.0, 0.3125, 1.0, 0.2812, 0.0, 0.3125, 0.0, 0.2812, 1.0, 0.25, 1.0, 0.2812, 0.0, 0.2812, 1.0, 0.25, 0.0, 0.2812, 0.0, 0.25, 1.0, 0.2188, 1.0, 0.25, 0.0, 0.25, 1.0, 0.2188, 0.0, 0.25, 0.0, 0.2188, 1.0, 0.1875, 1.0, 0.2188, 0.0, 0.2188, 1.0, 0.1875, 0.0, 0.2188, 0.0, 0.1875, 1.0, 0.1562, 1.0, 0.1875, 0.0, 0.1875, 1.0, 0.1562, 0.0, 0.1875, 0.0, 0.1562, 1.0, 0.125, 1.0, 0.1562, 0.0, 0.1562, 1.0, 0.125, 0.0, 0.1562, 0.0, 0.125, 1.0, 0.09375, 1.0, 0.125, 0.0, 0.125, 1.0, 0.09375, 0.0, 0.125, 0.0, 0.09375, 1.0, 0.0625, 1.0, 0.09375, 0.0, 0.09375, 1.0, 0.0625, 0.0, 0.09375, 0.0, 0.0625, 1.0, 0.03125, 1.0, 0.0625, 0.0, 0.0625, 1.0, 0.03125, 0.0, 0.0625, 0.0, 0.03125, 1.0, 0.0, 1.0, 0.03125, 0.0, 0.03125, 1.0, 0.0, 0.0, 0.03125, 0.0, 0.0, 1.0])
me_landlight.materials.append(mat_smokeb)
me_landlight.materials.append(mat_down_shock)
me_landlight.use_remesh_fix_poles = True
me_landlight.use_remesh_preserve_attributes = False
me_landlight.use_mirror_vertex_groups = False
me_landlight.update()
arm_dashstart = bpy.data.armatures.new('DashStart')  # bones are not reproduced
arm_horizsmokea = bpy.data.armatures.new('HorizSmokeA')  # bones are not reproduced
arm_landheavy = bpy.data.armatures.new('LandHeavy')  # bones are not reproduced
arm_landlight = bpy.data.armatures.new('LandLight')  # bones are not reproduced

# ---- objects
ob_dashstart_arma = bpy.data.objects.new('DashStart_Arma', arm_dashstart)
ob_dashstart = bpy.data.objects.new('DashStart', me_dashstart)
ob_horizsmokea_arma = bpy.data.objects.new('HorizSmokeA_Arma', arm_horizsmokea)
ob_horizsmokea = bpy.data.objects.new('HorizSmokeA', me_horizsmokea)
ob_landheavy_arma = bpy.data.objects.new('LandHeavy_Arma', arm_landheavy)
ob_landheavy = bpy.data.objects.new('LandHeavy', me_landheavy)
ob_landlight_arma = bpy.data.objects.new('LandLight_Arma', arm_landlight)
ob_landlight = bpy.data.objects.new('LandLight', me_landlight)

# ---- transforms, parenting, visibility, modifiers, constraints
ob_dashstart_arma.location = (0.0, 0.0, 0.0)
ob_dashstart_arma.lineart.crease_threshold = 0.0
ob_dashstart.parent = ob_dashstart_arma
ob_dashstart.location = (0.0, 0.0, 0.0)
ob_dashstart.lineart.crease_threshold = 0.0
_vg = ob_dashstart.vertex_groups.new(name='TopN')
_vg = ob_dashstart.vertex_groups.new(name='Line01')
_vg.add([0, 1, 2, 3, 4, 5, 6, 7, 8, 9, 10, 11, 12, 13, 14, 15, 16, 17, 18, 19, 20, 21, 22, 23, 24, 25, 26, 27, 28, 29, 30, 31, 32, 33, 34, 35], 1.0, 'REPLACE')
_vg = ob_dashstart.vertex_groups.new(name='Line02')
_vg.add([36, 37, 38, 39, 40, 41, 42, 43, 44, 45, 46, 47, 48, 49, 50, 51, 52, 53, 54, 55, 56, 57, 58, 59, 60, 61, 62, 63], 1.0, 'REPLACE')
_vg = ob_dashstart.vertex_groups.new(name='stormsmoke')
_vg.add([64, 65, 66, 67], 1.0, 'REPLACE')
_m = ob_dashstart.modifiers.new('Armature', 'ARMATURE')
_m.object = ob_dashstart_arma
ob_horizsmokea_arma.location = (0.0, 0.0, 0.0)
ob_horizsmokea_arma.lineart.crease_threshold = 0.0
ob_horizsmokea.parent = ob_horizsmokea_arma
ob_horizsmokea.location = (0.0, 0.0, 0.0)
ob_horizsmokea.lineart.crease_threshold = 0.0
_vg = ob_horizsmokea.vertex_groups.new(name='TopN')
_vg = ob_horizsmokea.vertex_groups.new(name='shock_smokeA')
_vg.add([0, 1, 2, 3, 4, 5, 6, 7, 8, 9, 10, 11, 12, 13, 14, 15, 16, 17, 18, 19], 1.0, 'REPLACE')
_vg = ob_horizsmokea.vertex_groups.new(name='shock_smokeB')
_vg.add([20, 21, 22, 23, 24, 25, 26, 27, 28, 29, 30, 31, 32, 33, 34, 35, 36, 37, 38, 39, 40, 41, 42, 43, 44, 45], 1.0, 'REPLACE')
_vg = ob_horizsmokea.vertex_groups.new(name='shock_smokeC')
_vg.add([46, 47, 48, 49, 50, 51, 52, 53, 54, 55, 56, 57, 58, 59, 60, 61, 62, 63], 1.0, 'REPLACE')
_vg = ob_horizsmokea.vertex_groups.new(name='shock_smokeD')
_vg.add([64, 65, 66, 67, 68, 69, 70, 71, 72, 73, 74, 75, 76, 77, 78, 79, 80, 81, 82, 83, 84, 85, 86, 87, 88, 89, 90, 91], 1.0, 'REPLACE')
_vg = ob_horizsmokea.vertex_groups.new(name='stormsmoke')
_vg.add([92, 93, 94, 95], 1.0, 'REPLACE')
_m = ob_horizsmokea.modifiers.new('Armature', 'ARMATURE')
_m.object = ob_horizsmokea_arma
ob_landheavy_arma.location = (0.0, 0.0, 0.0)
ob_landheavy_arma.lineart.crease_threshold = 0.0
ob_landheavy.parent = ob_landheavy_arma
ob_landheavy.location = (0.0, 0.0, 0.0)
ob_landheavy.lineart.crease_threshold = 0.0
_vg = ob_landheavy.vertex_groups.new(name='TopN')
_vg = ob_landheavy.vertex_groups.new(name='smokeA')
_vg.add([0, 1, 2, 3, 4, 5, 6, 7, 8, 9, 10, 11, 12, 13, 14, 15, 16, 17, 18, 19, 20, 21, 22, 23, 24, 25, 26, 27, 28, 29, 30, 31, 32, 33, 34, 35, 36, 37, 38, 39, 40, 41, 42, 43, 44, 45, 46, 47, 48, 49, 50, 51, 52, 53, 54, 55, 56, 57, 58, 59, 60, 61, 62, 63, 64, 65, 66, 67, 68, 69, 70, 71, 72, 73, 74, 75, 76, 77, 78, 79, 80, 81, 82, 83, 84, 85, 86, 87, 88, 89, 90, 91, 92, 93, 94, 95, 96, 97, 98, 99, 100, 101, 102, 103, 104, 105, 106, 107, 108, 109, 110, 111, 112, 113, 114, 115, 116, 117, 118, 119, 120, 121, 122, 123, 124, 125, 126, 127, 128, 129, 130, 131, 132, 133, 134, 135, 136, 137, 138, 139, 140, 141, 142, 143, 144, 145, 146, 147, 148, 149, 150, 151, 152, 153, 154, 155, 156, 157, 158, 159, 160, 161, 162, 163, 164, 165, 166, 167, 168, 169, 170, 171, 172, 173, 174, 175, 176, 177, 178, 179, 180, 181, 182, 183, 184, 185, 186, 187, 188, 189, 190, 191, 192, 193, 194, 195, 196, 197, 198, 199, 200, 201, 202, 203, 204, 205, 206, 207, 208, 209, 210, 211, 212, 213, 214, 215, 216, 217, 218, 219, 220, 221, 222, 223, 224, 225, 226, 227, 228, 229, 230, 231, 232, 233, 234, 235, 236, 237, 238, 239], 1.0, 'REPLACE')
_vg = ob_landheavy.vertex_groups.new(name='smokeC')
_vg.add([240, 241, 242, 243, 244, 245, 246, 247, 248, 249, 250, 251, 252, 253, 254, 255, 256, 257, 258, 259, 260, 261, 262, 263, 264, 265, 266, 267, 268, 269, 270, 271, 272, 273, 274, 275, 276, 277, 278, 279, 280, 281, 282, 283, 284, 285, 286, 287, 288, 289, 290, 291, 292, 293, 294, 295, 296, 297, 298, 299, 300, 301, 302, 303], 1.0, 'REPLACE')
_m = ob_landheavy.modifiers.new('Armature', 'ARMATURE')
_m.object = ob_landheavy_arma
ob_landlight_arma.location = (0.0, 0.0, 0.0)
ob_landlight_arma.lineart.crease_threshold = 0.0
ob_landlight.parent = ob_landlight_arma
ob_landlight.location = (0.0, 0.0, 0.0)
ob_landlight.lineart.crease_threshold = 0.0
_vg = ob_landlight.vertex_groups.new(name='TopN')
_vg = ob_landlight.vertex_groups.new(name='smokeA')
_vg.add([0, 1, 2, 3, 4, 5, 6, 7, 8, 9, 10, 11, 12, 13, 14, 15, 16, 17, 18, 19, 20, 21, 22, 23, 24, 25, 26, 27, 28, 29, 30, 31, 32, 33, 34, 35, 36, 37, 38, 39, 40, 41, 42, 43, 44, 45, 46, 47, 48, 49, 50, 51, 52, 53, 54, 55, 56, 57, 58, 59, 60, 61, 62, 63, 64, 65, 66, 67, 68, 69, 70, 71, 72, 73, 74, 75, 76, 77, 78, 79, 80, 81, 82, 83, 84, 85, 86, 87, 88, 89, 90, 91, 92, 93, 94, 95, 96, 97, 98, 99, 100, 101, 102, 103, 104, 105, 106, 107, 108, 109, 110, 111, 112, 113, 114, 115, 116, 117, 118, 119], 1.0, 'REPLACE')
_vg = ob_landlight.vertex_groups.new(name='smokeC')
_vg.add([120, 121, 122, 123, 124, 125, 126, 127, 128, 129, 130, 131, 132, 133, 134, 135, 136, 137, 138, 139, 140, 141, 142, 143, 144, 145, 146, 147, 148, 149, 150, 151, 152, 153, 154, 155, 156, 157, 158, 159, 160, 161, 162, 163, 164, 165, 166, 167, 168, 169, 170, 171, 172, 173, 174, 175, 176, 177, 178, 179, 180, 181, 182, 183], 1.0, 'REPLACE')
_m = ob_landlight.modifiers.new('Armature', 'ARMATURE')
_m.object = ob_landlight_arma

# ---- collection membership
col_dashstart.objects.link(ob_dashstart_arma)
col_dashstart.objects.link(ob_dashstart)
col_horizsmokea.objects.link(ob_horizsmokea_arma)
col_horizsmokea.objects.link(ob_horizsmokea)
col_landheavy.objects.link(ob_landheavy_arma)
col_landheavy.objects.link(ob_landheavy)
col_landlight.objects.link(ob_landlight_arma)
col_landlight.objects.link(ob_landlight)

# ---- scene / render settings (as saved in the file)
scene.frame_start = 0; scene.frame_end = 100; scene.frame_set(7)
scene.render.engine = 'BLENDER_EEVEE_NEXT'
scene.render.resolution_percentage = 50
scene.render.dither_intensity = 0.0
scene.cycles.use_denoising = False
scene.cycles.samples = 10
scene.cycles.sampling_pattern = 'TABULATED_SOBOL'
scene.cycles.use_adaptive_sampling = False
scene.cycles.use_light_tree = False
scene.cycles.pixel_filter_type = 'GAUSSIAN'
scene.view_settings.view_transform = 'Standard'
bpy.context.view_layer.update()

# ---- added for rendering (the .blend has no active camera and no usable light): camera, sun
cam_auto = bpy.data.cameras.new('AutoCamera')
cam_auto.lens = 50.0
cam_auto.sensor_width = 36.0
cam_auto.clip_end = 1000.0
ob_auto_camera = bpy.data.objects.new('AutoCamera', cam_auto)
scene.collection.objects.link(ob_auto_camera)
ob_auto_camera.location = (8.13184, -9.75821, 7.41159)
ob_auto_camera.rotation_euler = (1.09748, -7.21219e-08, 0.694738)
scene.camera = ob_auto_camera
light_auto_sun = bpy.data.lights.new('AutoSun', 'SUN')
light_auto_sun.energy = 3.0
light_auto_sun.angle = 0.0523599
ob_auto_sun = bpy.data.objects.new('AutoSun', light_auto_sun)
scene.collection.objects.link(ob_auto_sun)
ob_auto_sun.rotation_euler = (0.872665, 0.174533, 0.523599)
bpy.context.view_layer.update()
